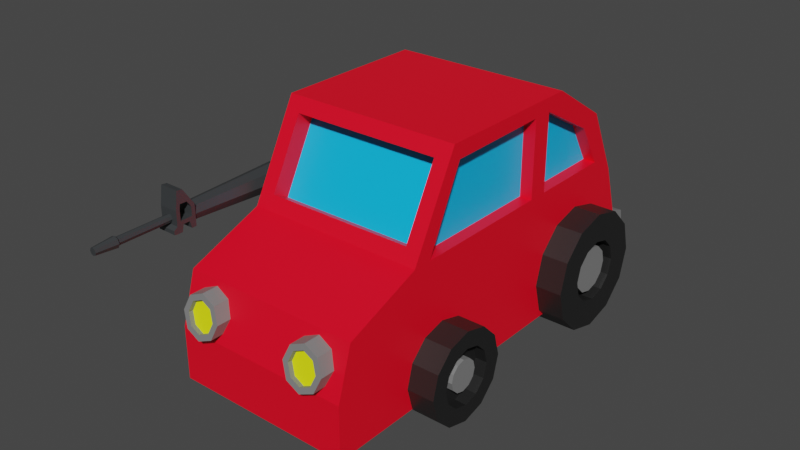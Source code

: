 # Source: car.blend  (saved by Blender 3.3.6; exported with 4.5.12 LTS)
import bpy
from mathutils import Matrix  # noqa: F401  (used for matrix-valued properties, if any)

bpy.ops.wm.read_factory_settings(use_empty=True)
scene = bpy.context.scene
scene.name = 'Scene'

# ---- materials (node trees are filled in below, after node groups)
mat_tire = bpy.data.materials.new('tire')
mat_tire.use_transparent_shadow = False
mat_metal = bpy.data.materials.new('metal')
mat_metal.use_transparent_shadow = False
mat_red_paint = bpy.data.materials.new('red paint')
mat_red_paint.use_transparent_shadow = False
mat_window = bpy.data.materials.new('window')
mat_window.use_transparent_shadow = False
mat_headlight = bpy.data.materials.new('headlight')
mat_headlight.use_transparent_shadow = False
mat_m16_metal_0 = bpy.data.materials.new('m16 metal 0')
mat_m16_metal_0.use_transparent_shadow = False
mat_m16_metal_1 = bpy.data.materials.new('m16 metal 1')
mat_m16_metal_1.use_transparent_shadow = False

# ---- node groups
ng_auto_smooth = bpy.data.node_groups.new('Auto Smooth', 'GeometryNodeTree')
_s = ng_auto_smooth.interface.new_socket(name='Geometry', in_out='OUTPUT', socket_type='NodeSocketGeometry')
_s = ng_auto_smooth.interface.new_socket(name='Geometry', in_out='INPUT', socket_type='NodeSocketGeometry')
_s = ng_auto_smooth.interface.new_socket(name='Angle', in_out='INPUT', socket_type='NodeSocketFloat')
_s.subtype = 'ANGLE'
_s.min_value = 0.0
_s.max_value = 3.142
ng_auto_smooth.is_modifier = True
_N = ng_auto_smooth.nodes; _L = ng_auto_smooth.links
n0 = _N.new('NodeGroupOutput'); n0.name = 'Group Output'; n0.location = (480, -100)
n1 = _N.new('NodeGroupInput'); n1.name = 'Group Input'; n1.location = (-420, -300)
n2 = _N.new('NodeGroupInput'); n2.name = 'Group Input.001'; n2.location = (-60, -100)
n3 = _N.new('GeometryNodeSetShadeSmooth'); n3.name = 'Set Shade Smooth'; n3.location = (120, -100)
n3.domain = 'EDGE'
n4 = _N.new('GeometryNodeSetShadeSmooth'); n4.name = 'Set Shade Smooth.001'; n4.location = (300, -100)
n5 = _N.new('GeometryNodeInputMeshEdgeAngle'); n5.name = 'Edge Angle'; n5.location = (-420, -220)
n6 = _N.new('GeometryNodeInputEdgeSmooth'); n6.name = 'Is Edge Smooth'; n6.location = (-60, -160)
n7 = _N.new('GeometryNodeInputShadeSmooth'); n7.name = 'Is Face Smooth'; n7.location = (-240, -340)
n8 = _N.new('FunctionNodeBooleanMath'); n8.name = 'Boolean Math'; n8.location = (-60, -220)
n9 = _N.new('FunctionNodeCompare'); n9.name = 'Compare'; n9.location = (-240, -180)
n9.operation = 'LESS_EQUAL'
_L.new(n5.outputs[0], n9.inputs[0])
_L.new(n4.outputs[0], n0.inputs[0])
_L.new(n1.outputs[1], n9.inputs[1])
_L.new(n9.outputs[0], n8.inputs[0])
_L.new(n7.outputs[0], n8.inputs[1])
_L.new(n2.outputs[0], n3.inputs[0])
_L.new(n6.outputs[0], n3.inputs[1])
_L.new(n3.outputs[0], n4.inputs[0])
_L.new(n8.outputs[0], n3.inputs[2])
n0.is_active_output = True

# ---- material node trees
mat_tire.use_nodes = True; mat_tire.node_tree.nodes.clear()
_N = mat_tire.node_tree.nodes; _L = mat_tire.node_tree.links
n0 = _N.new('ShaderNodeBsdfPrincipled'); n0.name = 'Principled BSDF'; n0.location = (10, 300)
n0.distribution = 'GGX'
n0.subsurface_method = 'RANDOM_WALK_SKIN'
n0.inputs[0].default_value = (0.01422, 0.01422, 0.01422, 1.0)
n0.inputs[3].default_value = 1.45
n0.inputs[27].default_value = (0.0, 0.0, 0.0, 1.0)
n0.inputs[28].default_value = 1.0
n1 = _N.new('ShaderNodeOutputMaterial'); n1.name = 'Material Output'; n1.location = (300, 300)
_L.new(n0.outputs[0], n1.inputs[0])
n1.is_active_output = True
mat_metal.use_nodes = True; mat_metal.node_tree.nodes.clear()
_N = mat_metal.node_tree.nodes; _L = mat_metal.node_tree.links
n0 = _N.new('ShaderNodeBsdfPrincipled'); n0.name = 'Principled BSDF'; n0.location = (10, 300)
n0.distribution = 'GGX'
n0.subsurface_method = 'RANDOM_WALK_SKIN'
n0.inputs[0].default_value = (0.2103, 0.2103, 0.2103, 1.0)
n0.inputs[3].default_value = 1.45
n0.inputs[27].default_value = (0.0, 0.0, 0.0, 1.0)
n0.inputs[28].default_value = 1.0
n1 = _N.new('ShaderNodeOutputMaterial'); n1.name = 'Material Output'; n1.location = (300, 300)
_L.new(n0.outputs[0], n1.inputs[0])
n1.is_active_output = True
mat_red_paint.use_nodes = True; mat_red_paint.node_tree.nodes.clear()
_N = mat_red_paint.node_tree.nodes; _L = mat_red_paint.node_tree.links
n0 = _N.new('ShaderNodeBsdfPrincipled'); n0.name = 'Principled BSDF'; n0.location = (10, 300)
n0.distribution = 'GGX'
n0.subsurface_method = 'RANDOM_WALK_SKIN'
n0.inputs[0].default_value = (1.0, 0.0, 0.01769, 1.0)
n0.inputs[3].default_value = 1.45
n0.inputs[27].default_value = (0.0, 0.0, 0.0, 1.0)
n0.inputs[28].default_value = 1.0
n1 = _N.new('ShaderNodeOutputMaterial'); n1.name = 'Material Output'; n1.location = (300, 300)
_L.new(n0.outputs[0], n1.inputs[0])
n1.is_active_output = True
mat_window.use_nodes = True; mat_window.node_tree.nodes.clear()
_N = mat_window.node_tree.nodes; _L = mat_window.node_tree.links
n0 = _N.new('ShaderNodeBsdfPrincipled'); n0.name = 'Principled BSDF'; n0.location = (10, 300)
n0.distribution = 'GGX'
n0.subsurface_method = 'RANDOM_WALK_SKIN'
n0.inputs[0].default_value = (0.0, 0.501, 1.0, 1.0)
n0.inputs[3].default_value = 1.45
n0.inputs[27].default_value = (0.0, 0.0, 0.0, 1.0)
n0.inputs[28].default_value = 1.0
n1 = _N.new('ShaderNodeOutputMaterial'); n1.name = 'Material Output'; n1.location = (300, 300)
_L.new(n0.outputs[0], n1.inputs[0])
n1.is_active_output = True
mat_headlight.use_nodes = True; mat_headlight.node_tree.nodes.clear()
_N = mat_headlight.node_tree.nodes; _L = mat_headlight.node_tree.links
n0 = _N.new('ShaderNodeBsdfPrincipled'); n0.name = 'Principled BSDF'; n0.location = (10, 300)
n0.distribution = 'GGX'
n0.subsurface_method = 'RANDOM_WALK_SKIN'
n0.inputs[0].default_value = (0.9293, 1.0, 0.005087, 1.0)
n0.inputs[3].default_value = 1.45
n0.inputs[27].default_value = (0.0, 0.0, 0.0, 1.0)
n0.inputs[28].default_value = 1.0
n1 = _N.new('ShaderNodeOutputMaterial'); n1.name = 'Material Output'; n1.location = (300, 300)
_L.new(n0.outputs[0], n1.inputs[0])
n1.is_active_output = True
mat_m16_metal_0.use_nodes = True; mat_m16_metal_0.node_tree.nodes.clear()
_N = mat_m16_metal_0.node_tree.nodes; _L = mat_m16_metal_0.node_tree.links
n0 = _N.new('ShaderNodeBsdfPrincipled'); n0.name = 'Principled BSDF'; n0.location = (10, 300)
n0.distribution = 'GGX'
n0.subsurface_method = 'RANDOM_WALK_SKIN'
n0.inputs[0].default_value = (0.1242, 0.1242, 0.1242, 1.0)
n0.inputs[3].default_value = 1.45
n0.inputs[27].default_value = (0.0, 0.0, 0.0, 1.0)
n0.inputs[28].default_value = 1.0
n1 = _N.new('ShaderNodeOutputMaterial'); n1.name = 'Material Output'; n1.location = (300, 300)
_L.new(n0.outputs[0], n1.inputs[0])
n1.is_active_output = True
mat_m16_metal_1.use_nodes = True; mat_m16_metal_1.node_tree.nodes.clear()
_N = mat_m16_metal_1.node_tree.nodes; _L = mat_m16_metal_1.node_tree.links
n0 = _N.new('ShaderNodeBsdfPrincipled'); n0.name = 'Principled BSDF'; n0.location = (10, 300)
n0.distribution = 'GGX'
n0.subsurface_method = 'RANDOM_WALK_SKIN'
n0.inputs[0].default_value = (0.03799, 0.04172, 0.04432, 1.0)
n0.inputs[3].default_value = 1.45
n0.inputs[27].default_value = (0.0, 0.0, 0.0, 1.0)
n0.inputs[28].default_value = 1.0
n1 = _N.new('ShaderNodeOutputMaterial'); n1.name = 'Material Output'; n1.location = (300, 300)
_L.new(n0.outputs[0], n1.inputs[0])
n1.is_active_output = True

# ---- world
world_world = bpy.data.worlds.new('World'); scene.world = world_world
world_world.use_nodes = True; world_world.node_tree.nodes.clear()
_N = world_world.node_tree.nodes; _L = world_world.node_tree.links
n0 = _N.new('ShaderNodeOutputWorld'); n0.name = 'World Output'; n0.location = (300, 300)
n1 = _N.new('ShaderNodeBackground'); n1.name = 'Background'; n1.location = (10, 300)
n1.inputs[0].default_value = (0.05088, 0.05088, 0.05088, 1.0)
_L.new(n1.outputs[0], n0.inputs[0])
n0.is_active_output = True
world_world.color = (0.05088, 0.05088, 0.05088)
world_world.use_sun_shadow = False
world_world.sun_shadow_jitter_overblur = 0.0

# ---- meshes
me_car = bpy.data.meshes.new('car')
me_car.from_pydata([(-1.268, 1.765, 1.87), (-1.268, 1.648, 2.309), (-1.268, 1.326, 2.63), (-1.268, 0.8874, 2.748), (-1.268, 0.4485, 2.63), (-1.268, 0.1272, 2.309), (-1.268, 0.009606, 1.87), (-1.268, 0.1272, 1.431), (-1.268, 0.4485, 1.11), (-1.268, 0.8874, 0.9922), (-1.268, 1.326, 1.11), (-1.268, 1.648, 1.431), (-2.247, 1.436, 1.87), (-2.247, 1.363, 2.144), (-2.247, 1.162, 2.345), (-2.247, 0.8874, 2.419), (-2.247, 0.613, 2.345), (-2.247, 0.4121, 2.144), (-2.247, 0.3386, 1.87), (-2.247, 0.4121, 1.596), (-2.247, 0.613, 1.395), (-2.247, 0.8874, 1.321), (-2.247, 1.162, 1.395), (-2.247, 1.363, 1.596), (2.247, 1.436, 1.87), (2.247, 1.363, 2.144), (2.247, 1.162, 2.345), (2.247, 0.8874, 2.419), (2.247, 0.613, 2.345), (2.247, 0.4121, 2.144), (2.247, 0.3386, 1.87), (2.247, 0.4121, 1.596), (2.247, 0.613, 1.395), (2.247, 0.8874, 1.321), (2.247, 1.162, 1.395), (2.247, 1.363, 1.596), (1.268, 1.765, 1.87), (1.268, 1.648, 2.309), (1.268, 1.326, 2.63), (1.268, 0.8874, 2.748), (1.268, 0.4485, 2.63), (1.268, 0.1272, 2.309), (1.268, 0.009606, 1.87), (1.268, 0.1272, 1.431), (1.268, 0.4485, 1.11), (1.268, 0.8874, 0.9922), (1.268, 1.326, 1.11), (1.268, 1.648, 1.431), (-2.247, 1.648, 2.309), (-2.247, 1.765, 1.87), (-2.247, 1.326, 2.63), (-2.247, 0.8874, 2.748), (-2.247, 0.4485, 2.63), (-2.247, 0.1272, 2.309), (-2.247, 0.009606, 1.87), (-2.247, 0.1272, 1.431), (-2.247, 0.4485, 1.11), (-2.247, 0.8874, 0.9922), (-2.247, 1.326, 1.11), (-2.247, 1.648, 1.431), (2.247, 1.648, 2.309), (2.247, 1.765, 1.87), (2.247, 1.326, 2.63), (2.247, 0.8874, 2.748), (2.247, 0.4485, 2.63), (2.247, 0.1272, 2.309), (2.247, 0.009606, 1.87), (2.247, 0.1272, 1.431), (2.247, 0.4485, 1.11), (2.247, 0.8874, 0.9922), (2.247, 1.326, 1.11), (2.247, 1.648, 1.431), (-2.017, 1.154, 2.024), (-2.017, 1.195, 1.87), (-2.017, 1.041, 2.137), (-2.017, 0.8874, 2.178), (-2.017, 0.7335, 2.137), (-2.017, 0.6208, 2.024), (-2.017, 0.5796, 1.87), (-2.017, 0.6208, 1.716), (-2.017, 0.7335, 1.603), (-2.017, 0.8874, 1.562), (-2.017, 1.041, 1.603), (-2.017, 1.154, 1.716), (2.018, 1.154, 2.024), (2.018, 1.195, 1.87), (2.018, 1.041, 2.137), (2.018, 0.8874, 2.178), (2.018, 0.7335, 2.137), (2.018, 0.6208, 2.024), (2.018, 0.5796, 1.87), (2.018, 0.6208, 1.716), (2.018, 0.7335, 1.603), (2.018, 0.8874, 1.562), (2.018, 1.041, 1.603), (2.018, 1.154, 1.716), (-2.017, 1.363, 2.144), (-2.017, 1.436, 1.87), (-2.017, 1.162, 2.345), (-2.017, 0.8874, 2.419), (-2.017, 0.613, 2.345), (-2.017, 0.4121, 2.144), (-2.017, 0.3386, 1.87), (-2.017, 0.4121, 1.596), (-2.017, 0.613, 1.395), (-2.017, 0.8874, 1.321), (-2.017, 1.162, 1.395), (-2.017, 1.363, 1.596), (2.018, 1.363, 2.144), (2.018, 1.436, 1.87), (2.018, 1.162, 2.345), (2.018, 0.8874, 2.419), (2.018, 0.613, 2.345), (2.018, 0.4121, 2.144), (2.018, 0.3386, 1.87), (2.018, 0.4121, 1.596), (2.018, 0.613, 1.395), (2.018, 0.8874, 1.321), (2.018, 1.162, 1.395), (2.018, 1.363, 1.596), (-2.201, 1.154, 2.024), (-2.201, 1.195, 1.87), (-2.201, 1.041, 2.137), (-2.201, 0.8874, 2.178), (-2.201, 0.7335, 2.137), (-2.201, 0.6208, 2.024), (-2.201, 0.5796, 1.87), (-2.201, 0.6208, 1.716), (-2.201, 0.7335, 1.603), (-2.201, 0.8874, 1.562), (-2.201, 1.041, 1.603), (-2.201, 1.154, 1.716), (2.178, 1.154, 2.024), (2.178, 1.195, 1.87), (2.178, 1.041, 2.137), (2.178, 0.8874, 2.178), (2.178, 0.7335, 2.137), (2.178, 0.6208, 2.024), (2.178, 0.5796, 1.87), (2.178, 0.6208, 1.716), (2.178, 0.7335, 1.603), (2.178, 0.8874, 1.562), (2.178, 1.041, 1.603), (2.178, 1.154, 1.716), (1.723, 0.432, 4.347), (1.231, 3.131, -2.998), (1.231, 4.504, -1.769), (1.438, 4.516, 1.777), (1.231, 3.988, -2.581), (1.723, 1.706, -3.529), (1.723, 1.456, 4.344), (1.723, 1.484, 2.211), (1.723, 2.429, 4.055), (1.723, 3.699, -0.9713), (1.723, 4.501, -0.9713), (1.723, 3.004, -2.665), (1.723, 3.004, -0.9713), (1.723, 3.822, -2.184), (1.723, 3.699, -0.5876), (1.438, 3.256, 2.446), (1.723, 4.501, -0.5876), (1.723, 4.474, 1.504), (1.723, 3.004, -0.5876), (1.723, 3.004, 2.211), (1.723, 4.768, -0.5846), (1.723, 2.495, 2.211), (1.723, 0.432, 2.211), (1.723, 1.479, 2.58), (1.723, 2.482, 2.58), (1.723, 0.432, 2.58), (1.723, 0.432, -0.9713), (1.723, 1.527, -0.9713), (1.723, 2.608, -0.9713), (1.723, 0.432, -0.5876), (1.723, 2.595, -0.5876), (1.723, 1.522, -0.5876), (-1.723, 0.432, 4.347), (-1.231, 3.131, -2.998), (-1.231, 4.504, -1.769), (-1.438, 4.516, 1.777), (-1.231, 3.988, -2.581), (-1.723, 1.706, -3.529), (-1.723, 1.456, 4.344), (-1.723, 1.484, 2.211), (-1.723, 2.429, 4.055), (-1.723, 3.699, -0.9713), (-1.723, 4.501, -0.9713), (-1.723, 3.004, -2.665), (-1.723, 3.004, -0.9713), (-1.723, 3.822, -2.184), (-1.723, 3.699, -0.5876), (-1.438, 3.256, 2.446), (-1.723, 4.501, -0.5876), (-1.723, 4.474, 1.504), (-1.723, 3.004, -0.5876), (-1.723, 3.004, 2.211), (-1.723, 4.768, -0.5846), (-1.723, 2.495, 2.211), (-1.723, 0.432, 2.211), (-1.723, 1.479, 2.58), (-1.723, 2.482, 2.58), (-1.723, 0.432, 2.58), (-1.723, 0.432, -0.9713), (-1.723, 1.527, -0.9713), (-1.723, 2.608, -0.9713), (-1.723, 0.432, -0.5876), (-1.723, 2.595, -0.5876), (-1.723, 1.522, -0.5876), (1.484, 3.699, -0.9713), (1.484, 4.501, -0.9713), (1.484, 3.004, -2.665), (1.484, 3.004, -0.9713), (1.484, 3.822, -2.184), (1.484, 3.699, -0.5876), (1.484, 4.501, -0.5876), (1.484, 4.474, 1.504), (1.484, 3.004, -0.5876), (1.484, 3.004, 2.211), (-1.484, 3.699, -0.9713), (-1.484, 4.501, -0.9713), (-1.484, 3.004, -2.665), (-1.484, 3.004, -0.9713), (-1.484, 3.822, -2.184), (-1.484, 3.699, -0.5876), (-1.484, 4.501, -0.5876), (-1.484, 4.474, 1.504), (-1.484, 3.004, -0.5876), (-1.484, 3.004, 2.211), (-0.8344, 1.929, 4.482), (-0.9199, 2.142, 4.439), (-1.12, 2.227, 4.422), (-1.32, 2.142, 4.439), (-1.405, 1.929, 4.482), (-1.32, 1.716, 4.524), (-1.12, 1.631, 4.541), (-0.9199, 1.716, 4.524), (-0.7218, 1.929, 2.471), (-0.8384, 2.21, 2.471), (-1.12, 2.327, 2.471), (-1.401, 2.21, 2.471), (-1.518, 1.929, 2.471), (-1.401, 1.647, 2.471), (-1.12, 1.531, 2.471), (-0.8384, 1.647, 2.471), (-0.8384, 2.219, 4.424), (-0.7218, 1.929, 4.482), (-1.12, 2.339, 4.4), (-1.401, 2.219, 4.424), (-1.518, 1.929, 4.482), (-1.401, 1.639, 4.54), (-1.12, 1.519, 4.563), (-0.8384, 1.639, 4.54), (-0.9199, 2.124, 4.351), (-0.8344, 1.911, 4.393), (-1.12, 2.209, 4.334), (-1.32, 2.124, 4.351), (-1.405, 1.911, 4.393), (-1.32, 1.699, 4.436), (-1.12, 1.613, 4.453), (-0.9199, 1.699, 4.436), (1.405, 1.929, 4.482), (1.32, 2.142, 4.439), (1.12, 2.227, 4.422), (0.9199, 2.142, 4.439), (0.8344, 1.929, 4.482), (0.9199, 1.716, 4.524), (1.12, 1.631, 4.541), (1.32, 1.716, 4.524), (1.518, 1.929, 2.471), (1.401, 2.21, 2.471), (1.12, 2.327, 2.471), (0.8384, 2.21, 2.471), (0.7218, 1.929, 2.471), (0.8384, 1.647, 2.471), (1.12, 1.531, 2.471), (1.401, 1.647, 2.471), (1.401, 2.219, 4.424), (1.518, 1.929, 4.482), (1.12, 2.339, 4.4), (0.8384, 2.219, 4.424), (0.7218, 1.929, 4.482), (0.8384, 1.639, 4.54), (1.12, 1.519, 4.563), (1.401, 1.639, 4.54), (1.32, 2.124, 4.351), (1.405, 1.911, 4.393), (1.12, 2.209, 4.334), (0.9199, 2.124, 4.351), (0.8344, 1.911, 4.393), (0.9199, 1.699, 4.436), (1.12, 1.613, 4.453), (1.32, 1.699, 4.436), (1.723, 0.432, -3.314), (1.723, 0.8795, -3.68), (-1.723, 0.8795, -3.68), (-1.723, 0.432, -3.314), (1.723, 1.564, -3.879), (-1.723, 1.564, -3.879), (-1.723, 0.4349, -3.651), (-1.723, 0.8824, -4.017), (1.723, 0.8824, -4.017), (1.723, 0.4349, -3.651), (1.723, 3.988, -2.581), (1.723, 2.688, -3.213), (1.723, 4.768, -1.354), (-1.723, 3.988, -2.581), (-1.723, 2.688, -3.213), (-1.723, 4.768, -1.354), (-1.231, 3.769, -2.336), (1.231, 3.769, -2.336), (1.231, 2.912, -2.753), (1.231, 4.285, -1.524), (-1.231, 2.912, -2.753), (-1.231, 4.285, -1.524), (1.723, 3.004, 2.58), (1.723, 4.768, 1.644), (-1.723, 3.004, 2.58), (-1.723, 4.768, 1.644), (1.438, 3.088, 2.129), (1.438, 4.348, 1.461), (-1.438, 3.088, 2.129), (-1.438, 4.348, 1.461), (-0.9408, 1.203, -2.595), (-0.9983, 1.342, -2.595), (-1.137, 1.4, -2.595), (-1.276, 1.342, -2.595), (-1.333, 1.203, -2.595), (-1.276, 1.065, -2.595), (-1.137, 1.007, -2.595), (-0.9983, 1.065, -2.595), (-0.9408, 1.203, -4.331), (-0.9983, 1.342, -4.331), (-1.137, 1.4, -4.331), (-1.276, 1.342, -4.331), (-1.333, 1.203, -4.331), (-1.276, 1.065, -4.331), (-1.137, 1.007, -4.331), (-0.9983, 1.065, -4.331), (-0.4544, 1.203, -2.595), (-0.4876, 1.283, -2.595), (-0.5676, 1.317, -2.595), (-0.6475, 1.283, -2.595), (-0.6807, 1.203, -2.595), (-0.6475, 1.123, -2.595), (-0.5676, 1.09, -2.595), (-0.4876, 1.123, -2.595), (-0.4544, 1.203, -4.331), (-0.4876, 1.283, -4.331), (-0.5676, 1.317, -4.331), (-0.6475, 1.283, -4.331), (-0.6807, 1.203, -4.331), (-0.6475, 1.123, -4.331), (-0.5676, 1.09, -4.331), (-0.4876, 1.123, -4.331), (-0.8558, 1.203, -2.595), (-0.9382, 1.402, -2.595), (-1.137, 1.485, -2.595), (-1.336, 1.402, -2.595), (-1.418, 1.203, -2.595), (-1.336, 1.005, -2.595), (-1.137, 0.9222, -2.595), (-0.9382, 1.005, -2.595), (-0.8558, 1.203, -4.331), (-0.9382, 1.402, -4.331), (-1.137, 1.485, -4.331), (-1.336, 1.402, -4.331), (-1.418, 1.203, -4.331), (-1.336, 1.005, -4.331), (-1.137, 0.9222, -4.331), (-0.9382, 1.005, -4.331), (-0.3695, 1.203, -2.595), (-0.4275, 1.343, -2.595), (-0.5676, 1.401, -2.595), (-0.7076, 1.343, -2.595), (-0.7657, 1.203, -2.595), (-0.7076, 1.063, -2.595), (-0.5676, 1.005, -2.595), (-0.4275, 1.063, -2.595), (-0.3695, 1.203, -4.331), (-0.4275, 1.343, -4.331), (-0.5676, 1.401, -4.331), (-0.7076, 1.343, -4.331), (-0.7657, 1.203, -4.331), (-0.7076, 1.063, -4.331), (-0.5676, 1.005, -4.331), (-0.4275, 1.063, -4.331), (2.247, 1.758, -2.072), (2.247, 1.677, -1.771), (2.247, 1.677, -2.373), (1.268, 2.323, -2.072), (1.268, 2.167, -1.488), (1.268, 2.167, -2.655), (1.268, 1.739, -3.082), (1.268, 1.156, -3.239), (2.247, 1.457, -2.593), (2.247, 1.156, -2.674), (2.247, 0.855, -2.593), (2.247, 0.6347, -2.373), (1.268, 0.5725, -3.082), (1.268, 0.1454, -2.655), (1.268, -0.01097, -2.072), (1.268, 0.1454, -1.488), (2.247, 0.5541, -2.072), (2.247, 0.6347, -1.771), (2.247, 0.855, -1.551), (2.247, 1.156, -1.47), (1.268, 0.5725, -1.061), (1.268, 1.156, -0.9049), (1.268, 1.739, -1.061), (2.247, 1.457, -1.551), (-1.268, 2.323, -2.072), (-1.268, 2.167, -1.488), (-1.268, 2.167, -2.655), (-2.247, 1.758, -2.072), (-2.247, 1.677, -1.771), (-2.247, 1.677, -2.373), (-2.247, 1.457, -2.593), (-2.247, 1.156, -2.674), (-1.268, 1.739, -3.082), (-1.268, 1.156, -3.239), (-1.268, 0.5725, -3.082), (-1.268, 0.1454, -2.655), (-2.247, 0.855, -2.593), (-2.247, 0.6347, -2.373), (-2.247, 0.5541, -2.072), (-2.247, 0.6347, -1.771), (-1.268, -0.01097, -2.072), (-1.268, 0.1454, -1.488), (-1.268, 0.5725, -1.061), (-1.268, 1.156, -0.9049), (-2.247, 0.855, -1.551), (-2.247, 1.156, -1.47), (-2.247, 1.457, -1.551), (-1.268, 1.739, -1.061), (2.247, 2.167, -1.488), (2.247, 2.323, -2.072), (2.247, 2.167, -2.655), (2.247, 1.739, -3.082), (2.247, 1.156, -3.239), (2.247, 0.5725, -3.082), (2.247, 0.1454, -2.655), (2.247, -0.01097, -2.072), (2.247, 0.1454, -1.488), (2.247, 0.5725, -1.061), (2.247, 1.156, -0.9049), (2.247, 1.739, -1.061), (-2.247, 2.167, -1.488), (-2.247, 2.323, -2.072), (-2.247, 2.167, -2.655), (-2.247, 1.739, -3.082), (-2.247, 1.156, -3.239), (-2.247, 0.5725, -3.082), (-2.247, 0.1454, -2.655), (-2.247, -0.01097, -2.072), (-2.247, 0.1454, -1.488), (-2.247, 0.5725, -1.061), (-2.247, 1.156, -0.9049), (-2.247, 1.739, -1.061), (1.984, 1.552, -1.843), (1.984, 1.613, -2.072), (1.984, 1.552, -2.3), (1.984, 1.384, -2.468), (1.984, 1.156, -2.529), (1.984, 0.9275, -2.468), (1.984, 0.7602, -2.3), (1.984, 0.699, -2.072), (1.984, 0.7602, -1.843), (1.984, 0.9275, -1.676), (1.984, 1.156, -1.615), (1.984, 1.384, -1.676), (-1.984, 1.552, -1.843), (-1.984, 1.613, -2.072), (-1.984, 1.552, -2.3), (-1.984, 1.384, -2.468), (-1.984, 1.156, -2.529), (-1.984, 0.9275, -2.468), (-1.984, 0.7602, -2.3), (-1.984, 0.699, -2.072), (-1.984, 0.7602, -1.843), (-1.984, 0.9275, -1.676), (-1.984, 1.156, -1.615), (-1.984, 1.384, -1.676), (1.984, 1.677, -1.771), (1.984, 1.758, -2.072), (1.984, 1.677, -2.373), (1.984, 1.457, -2.593), (1.984, 1.156, -2.674), (1.984, 0.855, -2.593), (1.984, 0.6347, -2.373), (1.984, 0.5541, -2.072), (1.984, 0.6347, -1.771), (1.984, 0.855, -1.551), (1.984, 1.156, -1.47), (1.984, 1.457, -1.551), (-1.984, 1.677, -1.771), (-1.984, 1.758, -2.072), (-1.984, 1.677, -2.373), (-1.984, 1.457, -2.593), (-1.984, 1.156, -2.674), (-1.984, 0.855, -2.593), (-1.984, 0.6347, -2.373), (-1.984, 0.5541, -2.072), (-1.984, 0.6347, -1.771), (-1.984, 0.855, -1.551), (-1.984, 1.156, -1.47), (-1.984, 1.457, -1.551), (2.157, 1.552, -1.843), (2.157, 1.613, -2.072), (2.157, 1.552, -2.3), (2.157, 1.384, -2.468), (2.157, 1.156, -2.529), (2.157, 0.9275, -2.468), (2.157, 0.7602, -2.3), (2.157, 0.699, -2.072), (2.157, 0.7602, -1.843), (2.157, 0.9275, -1.676), (2.157, 1.156, -1.615), (2.157, 1.384, -1.676), (-2.157, 1.552, -1.843), (-2.157, 1.613, -2.072), (-2.157, 1.552, -2.3), (-2.157, 1.384, -2.468), (-2.157, 1.156, -2.529), (-2.157, 0.9275, -2.468), (-2.157, 0.7602, -2.3), (-2.157, 0.699, -2.072), (-2.157, 0.7602, -1.843), (-2.157, 0.9275, -1.676), (-2.157, 1.156, -1.615), (-2.157, 1.384, -1.676)], [], [(1, 2, 3, 4, 5, 6, 7, 8, 9, 10, 11, 0), (12, 97, 96, 13), (5, 53, 54, 6), (6, 54, 55, 7), (7, 55, 56, 8), (0, 49, 48, 1), (8, 56, 57, 9), (1, 48, 50, 2), (9, 57, 58, 10), (2, 50, 51, 3), (10, 58, 59, 11), (3, 51, 52, 4), (11, 59, 49, 0), (4, 52, 53, 5), (35, 119, 118, 34), (37, 36, 47, 46, 45, 44, 43, 42, 41, 40, 39, 38), (65, 41, 42, 66), (66, 42, 43, 67), (67, 43, 44, 68), (61, 36, 37, 60), (68, 44, 45, 69), (60, 37, 38, 62), (69, 45, 46, 70), (62, 38, 39, 63), (70, 46, 47, 71), (63, 39, 40, 64), (71, 47, 36, 61), (64, 40, 41, 65), (13, 48, 49, 12), (14, 50, 48, 13), (15, 51, 50, 14), (16, 52, 51, 15), (17, 53, 52, 16), (18, 54, 53, 17), (19, 55, 54, 18), (20, 56, 55, 19), (21, 57, 56, 20), (22, 58, 57, 21), (23, 59, 58, 22), (12, 49, 59, 23), (24, 61, 60, 25), (25, 60, 62, 26), (26, 62, 63, 27), (27, 63, 64, 28), (28, 64, 65, 29), (29, 65, 66, 30), (30, 66, 67, 31), (31, 67, 68, 32), (32, 68, 69, 33), (33, 69, 70, 34), (34, 70, 71, 35), (35, 71, 61, 24), (75, 123, 124, 76), (82, 130, 131, 83), (28, 112, 111, 27), (20, 104, 105, 21), (24, 109, 119, 35), (13, 96, 98, 14), (29, 113, 112, 28), (21, 105, 106, 22), (14, 98, 99, 15), (30, 114, 113, 29), (22, 106, 107, 23), (15, 99, 100, 16), (31, 115, 114, 30), (23, 107, 97, 12), (16, 100, 101, 17), (32, 116, 115, 31), (25, 108, 109, 24), (17, 101, 102, 18), (33, 117, 116, 32), (26, 110, 108, 25), (18, 102, 103, 19), (34, 118, 117, 33), (27, 111, 110, 26), (19, 103, 104, 20), (72, 96, 97, 73), (74, 98, 96, 72), (75, 99, 98, 74), (76, 100, 99, 75), (77, 101, 100, 76), (78, 102, 101, 77), (79, 103, 102, 78), (80, 104, 103, 79), (81, 105, 104, 80), (82, 106, 105, 81), (83, 107, 106, 82), (73, 97, 107, 83), (85, 109, 108, 84), (84, 108, 110, 86), (86, 110, 111, 87), (87, 111, 112, 88), (88, 112, 113, 89), (89, 113, 114, 90), (90, 114, 115, 91), (91, 115, 116, 92), (92, 116, 117, 93), (93, 117, 118, 94), (94, 118, 119, 95), (95, 119, 109, 85), (120, 121, 131, 130, 129, 128, 127, 126, 125, 124, 123, 122), (132, 134, 135, 136, 137, 138, 139, 140, 141, 142, 143, 133), (91, 139, 138, 90), (83, 131, 121, 73), (76, 124, 125, 77), (92, 140, 139, 91), (84, 132, 133, 85), (77, 125, 126, 78), (93, 141, 140, 92), (86, 134, 132, 84), (78, 126, 127, 79), (94, 142, 141, 93), (87, 135, 134, 86), (79, 127, 128, 80), (95, 143, 142, 94), (73, 121, 120, 72), (88, 136, 135, 87), (80, 128, 129, 81), (85, 133, 143, 95), (72, 120, 122, 74), (89, 137, 136, 88), (81, 129, 130, 82), (74, 122, 123, 75), (90, 138, 137, 89), (292, 170, 202, 295), (304, 164, 160, 154), (149, 303, 172, 171), (160, 158, 153, 154), (315, 161, 160, 164), (303, 302, 157, 155), (154, 157, 302, 304), (314, 168, 165, 163), (161, 315, 314, 163), (151, 167, 169, 166), (165, 174, 162, 163), (165, 168, 167, 151), (168, 314, 152), (168, 152, 150, 167), (167, 150, 144, 169), (156, 153, 158, 162), (171, 175, 173, 170), (172, 303, 155, 156), (172, 174, 175, 171), (175, 151, 166, 173), (174, 172, 156, 162), (174, 165, 151, 175), (157, 154, 209, 212), (162, 158, 213, 216), (307, 186, 192, 196), (181, 203, 204, 306), (192, 186, 185, 190), (317, 196, 192, 193), (306, 187, 189, 305), (186, 307, 305, 189), (193, 195, 316, 317), (183, 198, 201, 199), (197, 195, 194, 206), (197, 183, 199, 200), (200, 184, 316), (200, 199, 182, 184), (199, 201, 176, 182), (188, 194, 190, 185), (203, 202, 205, 207), (204, 188, 187, 306), (204, 203, 207, 206), (207, 205, 198, 183), (206, 207, 183, 197), (194, 195, 227, 226), (185, 186, 219, 218), (164, 304, 307, 196), (170, 173, 205, 202), (303, 149, 181, 306), (294, 295, 202, 203, 181), (144, 150, 182, 176), (292, 293, 149, 171, 170), (315, 164, 196, 317), (169, 144, 176, 201), (180, 178, 313, 308), (166, 169, 201, 198), (179, 191, 320, 321), (173, 166, 198, 205), (150, 152, 184, 182), (152, 314, 316, 184), (145, 177, 312, 310), (213, 214, 215, 217, 216), (209, 208, 211, 210, 212), (223, 226, 227, 225, 224), (219, 222, 220, 221, 218), (187, 188, 221, 220), (161, 163, 217, 215), (192, 190, 223, 224), (155, 157, 212, 210), (188, 185, 218, 221), (154, 153, 208, 209), (163, 162, 216, 217), (193, 192, 224, 225), (156, 155, 210, 211), (190, 194, 226, 223), (158, 160, 214, 213), (186, 189, 222, 219), (153, 156, 211, 208), (195, 193, 225, 227), (160, 161, 215, 214), (189, 187, 220, 222), (235, 259, 258, 234), (237, 236, 243, 242, 241, 240, 239, 238), (247, 239, 240, 248), (244, 237, 238, 246), (250, 242, 243, 251), (248, 240, 241, 249), (246, 238, 239, 247), (245, 236, 237, 244), (251, 243, 236, 245), (249, 241, 242, 250), (228, 245, 244, 229), (229, 244, 246, 230), (230, 246, 247, 231), (231, 247, 248, 232), (232, 248, 249, 233), (233, 249, 250, 234), (234, 250, 251, 235), (235, 251, 245, 228), (252, 254, 255, 256, 257, 258, 259, 253), (233, 257, 256, 232), (231, 255, 254, 230), (229, 252, 253, 228), (228, 253, 259, 235), (234, 258, 257, 233), (232, 256, 255, 231), (230, 254, 252, 229), (261, 284, 285, 260), (269, 268, 275, 274, 273, 272, 271, 270), (279, 271, 272, 280), (276, 269, 270, 278), (282, 274, 275, 283), (280, 272, 273, 281), (278, 270, 271, 279), (277, 268, 269, 276), (283, 275, 268, 277), (281, 273, 274, 282), (260, 277, 276, 261), (261, 276, 278, 262), (262, 278, 279, 263), (263, 279, 280, 264), (264, 280, 281, 265), (265, 281, 282, 266), (266, 282, 283, 267), (267, 283, 277, 260), (284, 286, 287, 288, 289, 290, 291, 285), (260, 285, 291, 267), (266, 290, 289, 265), (264, 288, 287, 263), (262, 286, 284, 261), (267, 291, 290, 266), (265, 289, 288, 264), (263, 287, 286, 262), (292, 295, 298, 301), (181, 149, 296, 297), (299, 300, 301, 298), (296, 300, 299, 297), (149, 293, 300, 296), (293, 292, 301, 300), (295, 294, 299, 298), (294, 181, 297, 299), (145, 148, 302, 303), (148, 146, 304, 302), (180, 177, 306, 305), (178, 180, 305, 307), (146, 178, 307, 304), (177, 145, 303, 306), (309, 310, 312, 308), (311, 309, 308, 313), (146, 148, 309, 311), (178, 146, 311, 313), (177, 180, 308, 312), (148, 145, 310, 309), (147, 159, 314, 315), (191, 179, 317, 316), (179, 147, 315, 317), (159, 191, 316, 314), (318, 319, 321, 320), (147, 179, 321, 319), (159, 147, 319, 318), (191, 159, 318, 320), (323, 324, 332, 331), (328, 329, 337, 336), (326, 327, 335, 334), (324, 325, 333, 332), (322, 323, 331, 330), (329, 322, 330, 337), (327, 328, 336, 335), (325, 326, 334, 333), (339, 340, 348, 347), (344, 345, 353, 352), (342, 343, 351, 350), (340, 341, 349, 348), (338, 339, 347, 346), (345, 338, 346, 353), (343, 344, 352, 351), (341, 342, 350, 349), (355, 363, 364, 356), (360, 368, 369, 361), (358, 366, 367, 359), (356, 364, 365, 357), (354, 362, 363, 355), (361, 369, 362, 354), (359, 367, 368, 360), (357, 365, 366, 358), (371, 379, 380, 372), (376, 384, 385, 377), (374, 382, 383, 375), (372, 380, 381, 373), (370, 378, 379, 371), (377, 385, 378, 370), (375, 383, 384, 376), (373, 381, 382, 374), (323, 322, 354, 355), (324, 323, 355, 356), (325, 324, 356, 357), (326, 325, 357, 358), (327, 326, 358, 359), (328, 327, 359, 360), (329, 328, 360, 361), (322, 329, 361, 354), (330, 331, 363, 362), (331, 332, 364, 363), (332, 333, 365, 364), (333, 334, 366, 365), (334, 335, 367, 366), (335, 336, 368, 367), (336, 337, 369, 368), (337, 330, 362, 369), (339, 338, 370, 371), (340, 339, 371, 372), (341, 340, 372, 373), (342, 341, 373, 374), (343, 342, 374, 375), (344, 343, 375, 376), (345, 344, 376, 377), (338, 345, 377, 370), (346, 347, 379, 378), (347, 348, 380, 379), (348, 349, 381, 380), (349, 350, 382, 381), (350, 351, 383, 382), (351, 352, 384, 383), (352, 353, 385, 384), (353, 346, 378, 385), (435, 389, 390, 434), (388, 484, 485, 394), (436, 391, 389, 435), (390, 389, 391, 392, 393, 398, 399, 400, 401, 406, 407, 408), (437, 392, 391, 436), (438, 393, 392, 437), (439, 398, 393, 438), (440, 399, 398, 439), (441, 400, 399, 440), (442, 401, 400, 441), (443, 406, 401, 442), (444, 407, 406, 443), (445, 408, 407, 444), (434, 390, 408, 445), (410, 447, 446, 411), (411, 433, 429, 428, 427, 426, 421, 420, 419, 418, 412, 410), (412, 448, 447, 410), (409, 493, 482, 387), (418, 449, 448, 412), (419, 450, 449, 418), (420, 451, 450, 419), (421, 452, 451, 420), (426, 453, 452, 421), (427, 454, 453, 426), (428, 455, 454, 427), (429, 456, 455, 428), (433, 457, 456, 429), (411, 446, 457, 433), (386, 435, 434, 387), (388, 436, 435, 386), (395, 438, 437, 394), (394, 437, 436, 388), (396, 439, 438, 395), (397, 440, 439, 396), (403, 442, 441, 402), (402, 441, 440, 397), (404, 443, 442, 403), (405, 444, 443, 404), (387, 434, 445, 409), (409, 445, 444, 405), (414, 446, 447, 413), (413, 447, 448, 415), (415, 448, 449, 416), (416, 449, 450, 417), (422, 451, 452, 423), (417, 450, 451, 422), (423, 452, 453, 424), (424, 453, 454, 425), (430, 455, 456, 431), (425, 454, 455, 430), (431, 456, 457, 432), (432, 457, 446, 414), (464, 512, 513, 465), (473, 521, 520, 472), (424, 501, 500, 423), (405, 492, 493, 409), (395, 486, 487, 396), (425, 502, 501, 424), (413, 495, 494, 414), (396, 487, 488, 397), (431, 504, 503, 430), (415, 496, 495, 413), (402, 489, 490, 403), (430, 503, 502, 425), (416, 497, 496, 415), (397, 488, 489, 402), (432, 505, 504, 431), (387, 482, 483, 386), (417, 498, 497, 416), (403, 490, 491, 404), (414, 494, 505, 432), (386, 483, 484, 388), (423, 500, 499, 422), (404, 491, 492, 405), (394, 485, 486, 395), (422, 499, 498, 417), (459, 483, 482, 458), (460, 484, 483, 459), (462, 486, 485, 461), (461, 485, 484, 460), (463, 487, 486, 462), (464, 488, 487, 463), (466, 490, 489, 465), (465, 489, 488, 464), (467, 491, 490, 466), (468, 492, 491, 467), (458, 482, 493, 469), (469, 493, 492, 468), (470, 494, 495, 471), (471, 495, 496, 472), (472, 496, 497, 473), (473, 497, 498, 474), (475, 499, 500, 476), (474, 498, 499, 475), (476, 500, 501, 477), (477, 501, 502, 478), (479, 503, 504, 480), (478, 502, 503, 479), (480, 504, 505, 481), (481, 505, 494, 470), (506, 517, 516, 515, 514, 513, 512, 511, 510, 509, 508, 507), (518, 519, 520, 521, 522, 523, 524, 525, 526, 527, 528, 529), (481, 529, 528, 480), (458, 506, 507, 459), (474, 522, 521, 473), (466, 514, 515, 467), (470, 518, 529, 481), (459, 507, 508, 460), (476, 524, 523, 475), (467, 515, 516, 468), (461, 509, 510, 462), (475, 523, 522, 474), (469, 517, 506, 458), (460, 508, 509, 461), (477, 525, 524, 476), (468, 516, 517, 469), (462, 510, 511, 463), (478, 526, 525, 477), (471, 519, 518, 470), (463, 511, 512, 464), (480, 528, 527, 479), (472, 520, 519, 471), (465, 513, 514, 466), (479, 527, 526, 478), (195, 197, 200, 316), (188, 204, 206, 194)])
me_car.polygons.foreach_set('material_index', [0, 0, 0, 0, 0, 0, 0, 0, 0, 0, 0, 0, 0, 0, 0, 0, 0, 0, 0, 0, 0, 0, 0, 0, 0, 0, 0, 0, 0, 0, 0, 0, 0, 0, 0, 0, 0, 0, 0, 0, 0, 0, 0, 0, 0, 0, 0, 0, 0, 0, 0, 0, 1, 1, 0, 0, 0, 0, 0, 0, 0, 0, 0, 0, 0, 0, 0, 0, 0, 0, 0, 0, 0, 0, 0, 0, 0, 0, 0, 0, 0, 0, 0, 0, 0, 0, 0, 0, 0, 0, 0, 0, 0, 0, 0, 0, 0, 0, 0, 0, 1, 1, 1, 1, 1, 1, 1, 1, 1, 1, 1, 1, 1, 1, 1, 1, 1, 1, 1, 1, 1, 1, 1, 1, 2, 2, 2, 2, 2, 2, 2, 2, 2, 2, 2, 2, 2, 2, 2, 2, 2, 2, 2, 2, 2, 2, 2, 2, 2, 2, 2, 2, 2, 2, 2, 2, 2, 2, 2, 2, 2, 2, 2, 2, 2, 2, 2, 2, 2, 2, 2, 2, 2, 2, 2, 2, 2, 2, 2, 2, 2, 2, 2, 2, 3, 3, 3, 3, 2, 2, 2, 2, 2, 2, 2, 2, 2, 2, 2, 2, 2, 2, 2, 2, 1, 1, 1, 1, 1, 1, 1, 1, 1, 1, 1, 1, 1, 1, 1, 1, 1, 1, 4, 1, 1, 1, 1, 1, 1, 1, 1, 1, 1, 1, 1, 1, 1, 1, 1, 1, 1, 1, 1, 1, 1, 1, 1, 1, 4, 1, 1, 1, 1, 1, 1, 1, 1, 1, 1, 1, 1, 1, 1, 1, 2, 2, 2, 2, 2, 2, 3, 3, 2, 2, 2, 2, 2, 2, 2, 2, 3, 2, 2, 2, 1, 1, 1, 1, 1, 1, 1, 1, 1, 1, 1, 1, 1, 1, 1, 1, 1, 1, 1, 1, 1, 1, 1, 1, 1, 1, 1, 1, 1, 1, 1, 1, 1, 1, 1, 1, 1, 1, 1, 1, 1, 1, 1, 1, 1, 1, 1, 1, 1, 1, 1, 1, 1, 1, 1, 1, 1, 1, 1, 1, 1, 1, 1, 1, 0, 0, 0, 0, 0, 0, 0, 0, 0, 0, 0, 0, 0, 0, 0, 0, 0, 0, 0, 0, 0, 0, 0, 0, 0, 0, 0, 0, 0, 0, 0, 0, 0, 0, 0, 0, 0, 0, 0, 0, 0, 0, 0, 0, 0, 0, 0, 0, 0, 0, 0, 0, 1, 1, 0, 0, 0, 0, 0, 0, 0, 0, 0, 0, 0, 0, 0, 0, 0, 0, 0, 0, 0, 0, 0, 0, 0, 0, 0, 0, 0, 0, 0, 0, 0, 0, 0, 0, 0, 0, 0, 0, 0, 0, 0, 0, 0, 0, 0, 0, 1, 1, 1, 1, 1, 1, 1, 1, 1, 1, 1, 1, 1, 1, 1, 1, 1, 1, 1, 1, 1, 1, 1, 1, 2, 2])
_uv = me_car.uv_layers.new(name='UVMap')
_uv.uv.foreach_set('vector', [0.0, 0.0, 0.0, 0.0, 0.0, 0.0, 0.0, 0.0, 0.0, 0.0, 0.0, 0.0, 0.0, 0.0, 0.0, 0.0, 0.0, 0.0, 0.0, 0.0, 0.0, 0.0, 0.0, 0.0, 0.0, 0.0, 0.0, 0.0, 0.0, 0.0, 0.0, 0.0, 0.0, 0.0, 0.0, 0.0, 0.0, 0.0, 0.0, 0.0, 0.0, 0.0, 0.0, 0.0, 0.0, 0.0, 0.0, 0.0, 0.0, 0.0, 0.0, 0.0, 0.0, 0.0, 0.0, 0.0, 0.0, 0.0, 0.0, 0.0, 0.0, 0.0, 0.0, 0.0, 0.0, 0.0, 0.0, 0.0, 0.0, 0.0, 0.0, 0.0, 0.0, 0.0, 0.0, 0.0, 0.0, 0.0, 0.0, 0.0, 0.0, 0.0, 0.0, 0.0, 0.0, 0.0, 0.0, 0.0, 0.0, 0.0, 0.0, 0.0, 0.0, 0.0, 0.0, 0.0, 0.0, 0.0, 0.0, 0.0, 0.0, 0.0, 0.0, 0.0, 0.0, 0.0, 0.0, 0.0, 0.0, 0.0, 0.0, 0.0, 0.0, 0.0, 0.0, 0.0, 0.0, 0.0, 0.0, 0.0, 0.0, 0.0, 0.0, 0.0, 0.0, 0.0, 0.0, 0.0, 0.0, 0.0, 0.0, 0.0, 0.0, 0.0, 0.0, 0.0, 0.0, 0.0, 0.0, 0.0, 0.0, 0.0, 0.0, 0.0, 0.0, 0.0, 0.0, 0.0, 0.0, 0.0, 0.0, 0.0, 0.0, 0.0, 0.0, 0.0, 0.0, 0.0, 0.0, 0.0, 0.0, 0.0, 0.0, 0.0, 0.0, 0.0, 0.0, 0.0, 0.0, 0.0, 0.0, 0.0, 0.0, 0.0, 0.0, 0.0, 0.0, 0.0, 0.0, 0.0, 0.0, 0.0, 0.0, 0.0, 0.0, 0.0, 0.0, 0.0, 0.0, 0.0, 0.0, 0.0, 0.0, 0.0, 0.0, 0.0, 0.0, 0.0, 0.0, 0.0, 0.0, 0.0, 0.0, 0.0, 0.0, 0.0, 0.0, 0.0, 0.0, 0.0, 0.0, 0.0, 0.0, 0.0, 0.0, 0.0, 0.0, 0.0, 0.0, 0.0, 0.0, 0.0, 0.0, 0.0, 0.0, 0.0, 0.0, 0.0, 0.0, 0.0, 0.0, 0.0, 0.0, 0.0, 0.0, 0.0, 0.0, 0.0, 0.0, 0.0, 0.0, 0.0, 0.0, 0.0, 0.0, 0.0, 0.0, 0.0, 0.0, 0.0, 0.0, 0.0, 0.0, 0.0, 0.0, 0.0, 0.0, 0.0, 0.0, 0.0, 0.0, 0.0, 0.0, 0.0, 0.0, 0.0, 0.0, 0.0, 0.0, 0.0, 0.0, 0.0, 0.0, 0.0, 0.0, 0.0, 0.0, 0.0, 0.0, 0.0, 0.0, 0.0, 0.0, 0.0, 0.0, 0.0, 0.0, 0.0, 0.0, 0.0, 0.0, 0.0, 0.0, 0.0, 0.0, 0.0, 0.0, 0.0, 0.0, 0.0, 0.0, 0.0, 0.0, 0.0, 0.0, 0.0, 0.0, 0.0, 0.0, 0.0, 0.0, 0.0, 0.0, 0.0, 0.0, 0.0, 0.0, 0.0, 0.0, 0.0, 0.0, 0.0, 0.0, 0.0, 0.0, 0.0, 0.0, 0.0, 0.0, 0.0, 0.0, 0.0, 0.0, 0.0, 0.0, 0.0, 0.0, 0.0, 0.0, 0.0, 0.0, 0.0, 0.0, 0.0, 0.0, 0.0, 0.0, 0.0, 0.0, 0.0, 0.0, 0.0, 0.0, 0.0, 0.0, 0.0, 0.0, 0.0, 0.0, 0.0, 0.0, 0.0, 0.0, 0.0, 0.0, 0.0, 0.0, 0.0, 0.0, 0.0, 0.0, 0.0, 0.0, 0.0, 0.0, 0.0, 0.0, 0.0, 0.0, 0.0, 0.0, 0.0, 0.0, 0.0, 0.0, 0.0, 0.0, 0.0, 0.0, 0.0, 0.0, 0.0, 0.0, 0.0, 0.0, 0.0, 0.0, 0.0, 0.0, 0.0, 0.0, 0.0, 0.0, 0.0, 0.0, 0.0, 0.0, 0.0, 0.0, 0.0, 0.0, 0.0, 0.0, 0.0, 0.0, 0.0, 0.0, 0.0, 0.0, 0.0, 0.0, 0.0, 0.0, 0.0, 0.0, 0.0, 0.0, 0.0, 0.0, 0.0, 0.0, 0.0, 0.0, 0.0, 0.0, 0.0, 0.0, 0.0, 0.0, 0.0, 0.0, 0.0, 0.0, 0.0, 0.0, 0.0, 0.0, 0.0, 0.0, 0.0, 0.0, 0.0, 0.0, 0.0, 0.0, 0.0, 0.0, 0.0, 0.0, 0.0, 0.0, 0.0, 0.0, 0.0, 0.0, 0.0, 0.0, 0.0, 0.0, 0.0, 0.0, 0.0, 0.0, 0.0, 0.0, 0.0, 0.0, 0.0, 0.0, 0.0, 0.0, 0.0, 0.0, 0.0, 0.0, 0.0, 0.0, 0.0, 0.0, 0.0, 0.0, 0.0, 0.0, 0.0, 0.0, 0.0, 0.0, 0.0, 0.0, 0.0, 0.0, 0.0, 0.0, 0.0, 0.0, 0.0, 0.0, 0.0, 0.0, 0.0, 0.0, 0.0, 0.0, 0.0, 0.0, 0.0, 0.0, 0.0, 0.0, 0.0, 0.0, 0.0, 0.0, 0.0, 0.0, 0.0, 0.0, 0.0, 0.0, 0.0, 0.0, 0.0, 0.0, 0.0, 0.0, 0.0, 0.0, 0.0, 0.0, 0.0, 0.0, 0.0, 0.0, 0.0, 0.0, 0.0, 0.0, 0.0, 0.0, 0.0, 0.0, 0.0, 0.0, 0.0, 0.0, 0.0, 0.0, 0.0, 0.0, 0.0, 0.0, 0.0, 0.0, 0.0, 0.0, 0.0, 0.0, 0.0, 0.0, 0.0, 0.0, 0.0, 0.0, 0.0, 0.0, 0.0, 0.0, 0.0, 0.0, 0.0, 0.0, 0.0, 0.0, 0.0, 0.0, 0.0, 0.0, 0.0, 0.0, 0.0, 0.0, 0.0, 0.0, 0.0, 0.0, 0.0, 0.0, 0.0, 0.0, 0.0, 0.0, 0.0, 0.0, 0.0, 0.0, 0.0, 0.0, 0.0, 0.0, 0.0, 0.0, 0.0, 0.0, 0.0, 0.0, 0.0, 0.0, 0.0, 0.0, 0.0, 0.0, 0.0, 0.0, 0.0, 0.0, 0.0, 0.0, 0.0, 0.0, 0.0, 0.0, 0.0, 0.0, 0.0, 0.0, 0.0, 0.0, 0.0, 0.0, 0.0, 0.0, 0.0, 0.0, 0.0, 0.0, 0.0, 0.0, 0.0, 0.0, 0.0, 0.0, 0.0, 0.0, 0.0, 0.0, 0.0, 0.0, 0.0, 0.0, 0.0, 0.0, 0.0, 0.0, 0.0, 0.0, 0.0, 0.0, 0.0, 0.0, 0.0, 0.0, 0.0, 0.0, 0.0, 0.0, 0.0, 0.0, 0.0, 0.0, 0.0, 0.0, 0.0, 0.0, 0.0, 0.0, 0.0, 0.0, 0.0, 0.0, 0.0, 0.0, 0.0, 0.0, 0.0, 0.0, 0.0, 0.0, 0.0, 0.0, 0.0, 0.0, 0.0, 0.0, 0.0, 0.0, 0.0, 0.0, 0.0, 0.0, 0.0, 0.0, 0.0, 0.0, 0.0, 0.0, 0.0, 0.0, 0.0, 0.0, 0.0, 0.0, 0.0, 0.0, 0.0, 0.0, 0.0, 0.0, 0.0, 0.0, 0.0, 0.0, 0.0, 0.0, 0.0, 0.0, 0.0, 0.0, 0.0, 0.0, 0.0, 0.0, 0.0, 0.0, 0.0, 0.0, 0.0, 0.0, 0.0, 0.0, 0.0, 0.0, 0.0, 0.0, 0.0, 0.0, 0.0, 0.0, 0.0, 0.0, 0.0, 0.0, 0.0, 0.0, 0.0, 0.0, 0.0, 0.0, 0.0, 0.0, 0.0, 0.0, 0.0, 0.0, 0.0, 0.0, 0.0, 0.0, 0.0, 0.0, 0.0, 0.0, 0.0, 0.0, 0.0, 0.0, 0.0, 0.0, 0.0, 0.0, 0.0, 0.0, 0.0, 0.0, 0.0, 0.0, 0.0, 0.0, 0.0, 0.0, 0.0, 0.0, 0.0, 0.0, 0.0, 0.0, 0.0, 0.0, 0.0, 0.0, 0.0, 0.0, 0.0, 0.0, 0.0, 0.0, 0.0, 0.0, 0.0, 0.0, 0.0, 0.0, 0.0, 0.0, 0.0, 0.0, 0.0, 0.0, 0.0, 0.0, 0.0, 0.0, 0.0, 0.0, 0.0, 0.0, 0.0, 0.0, 0.0, 0.0, 0.0, 0.0, 0.0, 0.0, 0.0, 0.0, 0.0, 0.0, 0.0, 0.0, 0.0, 0.0, 0.0, 0.0, 0.0, 0.0, 0.0, 0.0, 0.0, 0.0, 0.0, 0.0, 0.0, 0.0, 0.0, 0.0, 0.0, 0.0, 0.0, 0.0, 0.0, 0.0, 0.0, 0.0, 0.0, 0.0, 0.0, 0.0, 0.0, 0.0, 0.0, 0.0, 0.0, 0.0, 0.0, 0.0, 0.0, 0.0, 0.0, 0.0, 0.0, 0.0, 0.0, 0.0, 0.0, 0.0, 0.0, 0.0, 0.0, 0.0, 0.0, 0.0, 0.0, 0.0, 0.0, 0.0, 0.0, 0.0, 0.0, 0.0, 0.0, 0.0, 0.0, 0.0, 0.0, 0.0, 0.0, 0.0, 0.0, 0.0, 0.0, 0.0, 0.0, 0.0, 0.0, 0.0, 0.0, 0.0, 0.0, 0.0, 0.0, 0.0, 0.0, 0.0, 0.0, 0.0, 0.0, 0.0, 0.0, 0.0, 0.0, 0.0, 0.0, 0.0, 0.0, 0.0, 0.0, 0.0, 0.0, 0.0, 0.0, 0.0, 0.0, 0.0, 0.0, 0.0, 0.0, 0.0, 0.0, 0.0, 0.0, 0.0, 0.0, 0.0, 0.0, 0.0, 0.0, 0.0, 0.0, 0.0, 0.0, 0.0, 0.0, 0.0, 0.0, 0.0, 0.0, 0.0, 0.0, 0.0, 0.0, 0.0, 0.0, 0.0, 0.0, 0.0, 0.0, 0.0, 0.0, 0.0, 0.0, 0.0, 0.0, 0.0, 0.0, 0.0, 0.0, 0.0, 0.0, 0.0, 0.0, 0.0, 0.0, 0.0, 0.0, 0.0, 0.0, 0.0, 0.0, 0.0, 0.0, 0.0, 0.0, 0.0, 0.0, 0.0, 0.0, 0.0, 0.0, 0.0, 0.0, 0.0, 0.0, 0.0, 0.0, 0.0, 0.0, 0.0, 0.0, 0.0, 0.0, 0.0, 0.0, 0.0, 0.0, 0.0, 0.0, 0.0, 0.0, 0.0, 0.0, 0.0, 0.0, 0.0, 0.0, 0.0, 0.0, 0.0, 0.0, 0.0, 0.0, 0.0, 0.0, 0.0, 0.0, 0.0, 0.0, 0.05624, 0.0, 0.3448, 0.0, 0.3448, 0.0, 0.05624, 0.0, 0.0, 0.0, 0.0, 0.0, 0.0, 0.0, 0.0, 0.0, 0.0, 0.2096, 0.0, 0.375, 0.3084, 0.375, 0.326, 0.2227, 0.0, 0.0, 0.0, 0.0, 0.0, 0.0, 0.0, 0.0, 0.0, 0.0, 0.0, 0.0, 0.0, 0.0, 0.0, 0.0, 0.0, 0.375, 0.0, 0.5, 0.0, 0.4527, 0.04195, 0.402, 0.0, 0.0, 0.0, 0.0, 0.0, 0.0, 0.0, 0.0, 0.7543, 0.2829, 0.797, 0.375, 0.7463, 0.375, 0.3351, 0.179, 0.0, 0.0, 0.0, 0.0, 0.7543, 0.2829, 0.3351, 0.179, 0.7295, 0.2391, 0.7763, 0.241, 0.7823, 0.0, 0.7369, 0.0, 0.7463, 0.375, 0.3612, 0.375, 0.2023, 0.335, 0.3351, 0.179, 0.7463, 0.375, 0.797, 0.375, 0.7763, 0.241, 0.7295, 0.2391, 0.797, 0.375, 0.7543, 0.2829, 1.0, 0.375, 0.797, 0.375, 1.0, 0.375, 1.0, 0.25, 0.7763, 0.241, 0.7763, 0.241, 1.0, 0.25, 1.0, 0.0, 0.7823, 0.0, 0.1967, 0.3569, 0.0, 0.3301, 0.0, 0.2904, 0.2023, 0.335, 0.326, 0.2227, 0.3746, 0.2247, 0.3921, 0.0, 0.3448, 0.0, 0.3084, 0.375, 0.0, 0.375, 0.04195, 0.402, 0.1967, 0.3569, 0.3084, 0.375, 0.3612, 0.375, 0.3746, 0.2247, 0.326, 0.2227, 0.3746, 0.2247, 0.7295, 0.2391, 0.7369, 0.0, 0.3921, 0.0, 0.3612, 0.375, 0.3084, 0.375, 0.1967, 0.3569, 0.2023, 0.335, 0.3612, 0.375, 0.7463, 0.375, 0.7295, 0.2391, 0.3746, 0.2247, 0.0, 0.0, 0.0, 0.0, 0.0, 0.0, 0.0, 0.0, 0.2023, 0.335, 0.0, 0.2904, 0.0, 0.2904, 0.2023, 0.335, 0.0, 0.0, 0.0, 0.0, 0.0, 0.0, 0.0, 0.0, 0.0, 0.2096, 0.326, 0.2227, 0.3084, 0.375, 0.0, 0.375, 0.0, 0.0, 0.0, 0.0, 0.0, 0.0, 0.0, 0.0, 0.0, 0.0, 0.0, 0.0, 0.0, 0.0, 0.0, 0.0, 0.0, 0.375, 0.04195, 0.402, 0.0, 0.4527, 0.0, 0.5, 0.0, 0.0, 0.0, 0.0, 0.0, 0.0, 0.0, 0.0, 0.0, 0.0, 0.3351, 0.179, 0.7543, 0.2829, 0.0, 0.0, 0.7295, 0.2391, 0.7369, 0.0, 0.7823, 0.0, 0.7763, 0.241, 0.7463, 0.375, 0.3351, 0.179, 0.2023, 0.335, 0.3612, 0.375, 0.7463, 0.375, 0.7295, 0.2391, 0.7763, 0.241, 0.797, 0.375, 0.797, 0.375, 1.0, 0.375, 0.7543, 0.2829, 0.797, 0.375, 0.7763, 0.241, 1.0, 0.25, 1.0, 0.375, 0.7763, 0.241, 0.7823, 0.0, 1.0, 0.0, 1.0, 0.25, 0.1967, 0.3569, 0.2023, 0.335, 0.0, 0.2904, 0.0, 0.3301, 0.326, 0.2227, 0.3448, 0.0, 0.3921, 0.0, 0.3746, 0.2247, 0.3084, 0.375, 0.1967, 0.3569, 0.04195, 0.402, 0.0, 0.375, 0.3084, 0.375, 0.326, 0.2227, 0.3746, 0.2247, 0.3612, 0.375, 0.3746, 0.2247, 0.3921, 0.0, 0.7369, 0.0, 0.7295, 0.2391, 0.3612, 0.375, 0.3746, 0.2247, 0.7295, 0.2391, 0.7463, 0.375, 0.2023, 0.335, 0.3351, 0.179, 0.3351, 0.179, 0.2023, 0.335, 0.0, 0.0, 0.0, 0.0, 0.0, 0.0, 0.0, 0.0, 0.0, 0.0, 0.0, 0.0, 0.0, 0.0, 0.0, 0.0, 0.3448, 0.0, 0.3921, 0.0, 0.3921, 0.0, 0.3448, 0.0, 0.0, 0.375, 0.0, 0.2096, 0.0, 0.2096, 0.0, 0.375, 0.0, 0.08305, 0.05624, 0.0, 0.3448, 0.0, 0.326, 0.2227, 0.0, 0.2096, 1.0, 0.0, 1.0, 0.25, 1.0, 0.25, 1.0, 0.0, 0.05624, 0.0, 0.0, 0.08305, 0.0, 0.2096, 0.326, 0.2227, 0.3448, 0.0, 0.0, 0.0, 0.0, 0.0, 0.0, 0.0, 0.0, 0.0, 0.7823, 0.0, 1.0, 0.0, 1.0, 0.0, 0.7823, 0.0, 0.0, 0.0, 0.0, 0.0, 0.0, 0.0, 0.0, 0.0, 0.7369, 0.0, 0.7823, 0.0, 0.7823, 0.0, 0.7369, 0.0, 0.1077, 0.04038, 0.6466, 0.2425, 0.6466, 0.2425, 0.1077, 0.04038, 0.3921, 0.0, 0.7369, 0.0, 0.7369, 0.0, 0.3921, 0.0, 1.0, 0.25, 1.0, 0.375, 1.0, 0.375, 1.0, 0.25, 1.0, 0.375, 0.7543, 0.2829, 0.7543, 0.2829, 1.0, 0.375, 0.0, 0.4176, 0.0, 0.4176, 0.0, 0.4176, 0.0, 0.4176, 0.0, 0.2904, 0.0, 0.0, 0.0, 0.0, 0.3351, 0.179, 0.2023, 0.335, 0.0, 0.0, 0.0, 0.3301, 0.1967, 0.3569, 0.04195, 0.402, 0.0, 0.0, 0.0, 0.2904, 0.2023, 0.335, 0.3351, 0.179, 0.0, 0.0, 0.0, 0.0, 0.0, 0.0, 0.0, 0.0, 0.04195, 0.402, 0.1967, 0.3569, 0.0, 0.3301, 0.04195, 0.402, 0.1967, 0.3569, 0.1967, 0.3569, 0.04195, 0.402, 0.0, 0.0, 0.3351, 0.179, 0.3351, 0.179, 0.0, 0.0, 0.0, 0.0, 0.0, 0.0, 0.0, 0.0, 0.0, 0.0, 0.04195, 0.402, 0.0, 0.4527, 0.0, 0.4527, 0.04195, 0.402, 0.1967, 0.3569, 0.0, 0.3301, 0.0, 0.3301, 0.1967, 0.3569, 0.0, 0.0, 0.0, 0.0, 0.0, 0.0, 0.0, 0.0, 0.3351, 0.179, 0.2023, 0.335, 0.2023, 0.335, 0.3351, 0.179, 0.0, 0.0, 0.0, 0.0, 0.0, 0.0, 0.0, 0.0, 0.1967, 0.3569, 0.04195, 0.402, 0.04195, 0.402, 0.1967, 0.3569, 0.0, 0.2904, 0.2023, 0.335, 0.2023, 0.335, 0.0, 0.2904, 0.0, 0.0, 0.0, 0.0, 0.0, 0.0, 0.0, 0.0, 0.0, 0.0, 0.0, 0.0, 0.0, 0.0, 0.0, 0.0, 0.0, 0.3301, 0.1967, 0.3569, 0.1967, 0.3569, 0.0, 0.3301, 0.3351, 0.179, 0.0, 0.0, 0.0, 0.0, 0.3351, 0.179, 0.0, 0.0, 0.0, 0.0, 0.0, 0.0, 0.0, 0.0, 0.0, 0.4527, 0.04195, 0.402, 0.04195, 0.402, 0.0, 0.4527, 0.0, 0.0, 0.0, 0.0, 0.0, 0.0, 0.0, 0.0, 0.0, 0.0, 0.0, 0.0, 0.0, 0.0, 0.0, 0.0, 0.0, 0.0, 0.0, 0.0, 0.0, 0.0, 0.0, 0.0, 0.0, 0.0, 0.0, 0.0, 0.0, 0.0, 0.0, 0.0, 0.0, 0.0, 0.0, 0.0, 0.0, 0.0, 0.0, 0.0, 0.0, 0.0, 0.0, 0.0, 0.0, 0.0, 0.0, 0.0, 0.0, 0.0, 0.0, 0.0, 0.0, 0.0, 0.0, 0.0, 0.0, 0.0, 0.0, 0.0, 0.0, 0.0, 0.0, 0.0, 0.0, 0.0, 0.0, 0.0, 0.0, 0.0, 0.0, 0.0, 0.0, 0.0, 0.0, 0.0, 0.0, 0.0, 0.0, 0.0, 0.0, 0.0, 0.0, 0.0, 0.0, 0.0, 0.0, 0.0, 0.0, 0.0, 0.0, 0.0, 0.0, 0.0, 0.0, 0.0, 0.0, 0.0, 0.0, 0.0, 0.0, 0.0, 0.0, 0.0, 0.0, 0.0, 0.0, 0.0, 0.0, 0.0, 0.0, 0.0, 0.0, 0.0, 0.0, 0.0, 0.0, 0.0, 0.0, 0.0, 0.0, 0.0, 0.0, 0.0, 0.0, 0.0, 0.0, 0.0, 0.0, 0.0, 0.0, 0.0, 0.0, 0.0, 0.0, 0.0, 0.0, 0.0, 0.0, 0.0, 0.0, 0.0, 0.0, 0.0, 0.0, 0.0, 0.0, 0.0, 0.0, 0.0, 0.0, 0.0, 0.0, 0.0, 0.0, 0.0, 0.0, 0.0, 0.0, 0.0, 0.0, 0.0, 0.0, 0.0, 0.0, 0.0, 0.0, 0.0, 0.0, 0.0, 0.0, 0.0, 0.0, 0.0, 0.0, 0.0, 0.0, 0.0, 0.0, 0.0, 0.0, 0.0, 0.0, 0.0, 0.0, 0.0, 0.0, 0.0, 0.0, 0.0, 0.0, 0.0, 0.0, 0.0, 0.0, 0.0, 0.0, 0.0, 0.0, 0.0, 0.0, 0.0, 0.0, 0.0, 0.0, 0.0, 0.0, 0.0, 0.0, 0.0, 0.0, 0.0, 0.0, 0.0, 0.0, 0.0, 0.0, 0.0, 0.0, 0.0, 0.0, 0.0, 0.0, 0.0, 0.0, 0.0, 0.0, 0.0, 0.0, 0.0, 0.0, 0.0, 0.0, 0.0, 0.0, 0.0, 0.0, 0.0, 0.0, 0.0, 0.0, 0.0, 0.0, 0.0, 0.0, 0.0, 0.0, 0.0, 0.0, 0.0, 0.0, 0.0, 0.0, 0.0, 0.0, 0.0, 0.0, 0.0, 0.0, 0.0, 0.0, 0.0, 0.0, 0.0, 0.0, 0.0, 0.0, 0.0, 0.0, 0.0, 0.0, 0.0, 0.0, 0.0, 0.0, 0.0, 0.0, 0.0, 0.0, 0.0, 0.0, 0.0, 0.0, 0.0, 0.0, 0.0, 0.0, 0.0, 0.0, 0.0, 0.0, 0.0, 0.0, 0.0, 0.0, 0.0, 0.0, 0.0, 0.0, 0.0, 0.0, 0.0, 0.0, 0.0, 0.0, 0.0, 0.0, 0.0, 0.0, 0.0, 0.0, 0.0, 0.0, 0.0, 0.0, 0.0, 0.0, 0.0, 0.0, 0.0, 0.0, 0.0, 0.0, 0.0, 0.0, 0.0, 0.0, 0.0, 0.0, 0.0, 0.0, 0.0, 0.0, 0.0, 0.0, 0.0, 0.0, 0.0, 0.0, 0.0, 0.0, 0.0, 0.0, 0.0, 0.0, 0.0, 0.0, 0.0, 0.0, 0.0, 0.0, 0.0, 0.0, 0.0, 0.0, 0.0, 0.0, 0.0, 0.0, 0.0, 0.0, 0.0, 0.0, 0.0, 0.0, 0.0, 0.0, 0.0, 0.0, 0.0, 0.0, 0.0, 0.0, 0.0, 0.0, 0.0, 0.0, 0.0, 0.0, 0.0, 0.0, 0.0, 0.0, 0.0, 0.0, 0.0, 0.0, 0.0, 0.0, 0.0, 0.0, 0.0, 0.0, 0.0, 0.0, 0.0, 0.0, 0.0, 0.0, 0.0, 0.0, 0.0, 0.0, 0.0, 0.0, 0.0, 0.0, 0.0, 0.0, 0.0, 0.0, 0.0, 0.0, 0.0, 0.0, 0.0, 0.0, 0.0, 0.0, 0.0, 0.0, 0.0, 0.0, 0.0, 0.0, 0.0, 0.0, 0.0, 0.0, 0.0, 0.0, 0.0, 0.0, 0.0, 0.0, 0.0, 0.0, 0.0, 0.0, 0.0, 0.0, 0.0, 0.0, 0.0, 0.0, 0.0, 0.0, 0.0, 0.05624, 0.0, 0.05624, 0.0, 0.05624, 0.0, 0.05624, 0.0, 0.0, 0.2096, 0.0, 0.2096, 0.0, 0.2096, 0.0, 0.2096, 0.0, 0.08305, 0.0, 0.08305, 0.05624, 0.0, 0.05624, 0.0, 0.0, 0.2096, 0.0, 0.08305, 0.0, 0.08305, 0.0, 0.2096, 0.0, 0.2096, 0.0, 0.08305, 0.0, 0.08305, 0.0, 0.2096, 0.0, 0.08305, 0.05624, 0.0, 0.05624, 0.0, 0.0, 0.08305, 0.05624, 0.0, 0.0, 0.08305, 0.0, 0.08305, 0.05624, 0.0, 0.0, 0.08305, 0.0, 0.2096, 0.0, 0.2096, 0.0, 0.08305, 0.0, 0.4176, 0.0, 0.5, 0.0, 0.5, 0.0, 0.375, 0.0, 0.0, 0.0, 0.0, 0.0, 0.0, 0.0, 0.0, 0.0, 0.5, 0.0, 0.4176, 0.0, 0.375, 0.0, 0.5, 0.0, 0.0, 0.0, 0.0, 0.0, 0.0, 0.0, 0.0, 0.0, 0.0, 0.0, 0.0, 0.0, 0.0, 0.0, 0.0, 0.0, 0.4176, 0.0, 0.4176, 0.0, 0.375, 0.0, 0.375, 0.0, 0.5, 0.0, 0.4176, 0.0, 0.4176, 0.0, 0.5, 0.0, 0.0, 0.0, 0.0, 0.0, 0.0, 0.0, 0.0, 0.0, 0.0, 0.0, 0.0, 0.0, 0.0, 0.0, 0.0, 0.0, 0.0, 0.0, 0.0, 0.0, 0.0, 0.0, 0.0, 0.0, 0.4176, 0.0, 0.5, 0.0, 0.5, 0.0, 0.4176, 0.0, 0.5, 0.0, 0.4176, 0.0, 0.4176, 0.0, 0.5, 0.1077, 0.04038, 0.6466, 0.2425, 0.7543, 0.2829, 0.0, 0.0, 0.6466, 0.2425, 0.1077, 0.04038, 0.0, 0.0, 0.7543, 0.2829, 0.1077, 0.04038, 0.1077, 0.04038, 0.0, 0.0, 0.0, 0.0, 0.6466, 0.2425, 0.6466, 0.2425, 0.7543, 0.2829, 0.7543, 0.2829, 0.6466, 0.2425, 0.1077, 0.04038, 0.1077, 0.04038, 0.6466, 0.2425, 0.1077, 0.04038, 0.1077, 0.04038, 0.1077, 0.04038, 0.1077, 0.04038, 0.6466, 0.2425, 0.1077, 0.04038, 0.1077, 0.04038, 0.6466, 0.2425, 0.6466, 0.2425, 0.6466, 0.2425, 0.6466, 0.2425, 0.6466, 0.2425, 0.0, 0.0, 0.0, 0.0, 0.0, 0.0, 0.0, 0.0, 0.0, 0.0, 0.0, 0.0, 0.0, 0.0, 0.0, 0.0, 0.0, 0.0, 0.0, 0.0, 0.0, 0.0, 0.0, 0.0, 0.0, 0.0, 0.0, 0.0, 0.0, 0.0, 0.0, 0.0, 0.0, 0.0, 0.0, 0.0, 0.0, 0.0, 0.0, 0.0, 0.0, 0.0, 0.0, 0.0, 0.0, 0.0, 0.0, 0.0, 0.0, 0.0, 0.0, 0.0, 0.0, 0.0, 0.0, 0.0, 0.0, 0.0, 0.0, 0.0, 0.0, 0.0, 0.0, 0.0, 0.0, 0.0, 0.0, 0.0, 0.0, 0.0, 0.0, 0.0, 0.0, 0.0, 0.0, 0.0, 0.0, 0.0, 0.0, 0.0, 0.0, 0.0, 0.0, 0.0, 0.0, 0.0, 0.0, 0.0, 0.0, 0.0, 0.0, 0.0, 0.0, 0.0, 0.0, 0.0, 0.0, 0.0, 0.0, 0.0, 0.0, 0.0, 0.0, 0.0, 0.0, 0.0, 0.0, 0.0, 0.0, 0.0, 0.0, 0.0, 0.0, 0.0, 0.0, 0.0, 0.0, 0.0, 0.0, 0.0, 0.0, 0.0, 0.0, 0.0, 0.0, 0.0, 0.0, 0.0, 0.0, 0.0, 0.0, 0.0, 0.0, 0.0, 0.0, 0.0, 0.0, 0.0, 0.0, 0.0, 0.0, 0.0, 0.0, 0.0, 0.0, 0.0, 0.0, 0.0, 0.0, 0.0, 0.0, 0.0, 0.0, 0.0, 0.0, 0.0, 0.0, 0.0, 0.0, 0.0, 0.0, 0.0, 0.0, 0.0, 0.0, 0.0, 0.0, 0.0, 0.0, 0.0, 0.0, 0.0, 0.0, 0.0, 0.0, 0.0, 0.0, 0.0, 0.0, 0.0, 0.0, 0.0, 0.0, 0.0, 0.0, 0.0, 0.0, 0.0, 0.0, 0.0, 0.0, 0.0, 0.0, 0.0, 0.0, 0.0, 0.0, 0.0, 0.0, 0.0, 0.0, 0.0, 0.0, 0.0, 0.0, 0.0, 0.0, 0.0, 0.0, 0.0, 0.0, 0.0, 0.0, 0.0, 0.0, 0.0, 0.0, 0.0, 0.0, 0.0, 0.0, 0.0, 0.0, 0.0, 0.0, 0.0, 0.0, 0.0, 0.0, 0.0, 0.0, 0.0, 0.0, 0.0, 0.0, 0.0, 0.0, 0.0, 0.0, 0.0, 0.0, 0.0, 0.0, 0.0, 0.0, 0.0, 0.0, 0.0, 0.0, 0.0, 0.0, 0.0, 0.0, 0.0, 0.0, 0.0, 0.0, 0.0, 0.0, 0.0, 0.0, 0.0, 0.0, 0.0, 0.0, 0.0, 0.0, 0.0, 0.0, 0.0, 0.0, 0.0, 0.0, 0.0, 0.0, 0.0, 0.0, 0.0, 0.0, 0.0, 0.0, 0.0, 0.0, 0.0, 0.0, 0.0, 0.0, 0.0, 0.0, 0.0, 0.0, 0.0, 0.0, 0.0, 0.0, 0.0, 0.0, 0.0, 0.0, 0.0, 0.0, 0.0, 0.0, 0.0, 0.0, 0.0, 0.0, 0.0, 0.0, 0.0, 0.0, 0.0, 0.0, 0.0, 0.0, 0.0, 0.0, 0.0, 0.0, 0.0, 0.0, 0.0, 0.0, 0.0, 0.0, 0.0, 0.0, 0.0, 0.0, 0.0, 0.0, 0.0, 0.0, 0.0, 0.0, 0.0, 0.0, 0.0, 0.0, 0.0, 0.0, 0.0, 0.0, 0.0, 0.0, 0.0, 0.0, 0.0, 0.0, 0.0, 0.0, 0.0, 0.0, 0.0, 0.0, 0.0, 0.0, 0.0, 0.0, 0.0, 0.0, 0.0, 0.0, 0.0, 0.0, 0.0, 0.0, 0.0, 0.0, 0.0, 0.0, 0.0, 0.0, 0.0, 0.0, 0.0, 0.0, 0.0, 0.0, 0.0, 0.0, 0.0, 0.0, 0.0, 0.0, 0.0, 0.0, 0.0, 0.0, 0.0, 0.0, 0.0, 0.0, 0.0, 0.0, 0.0, 0.0, 0.0, 0.0, 0.0, 0.0, 0.0, 0.0, 0.0, 0.0, 0.0, 0.0, 0.0, 0.0, 0.0, 0.0, 0.0, 0.0, 0.0, 0.0, 0.0, 0.0, 0.0, 0.0, 0.0, 0.0, 0.0, 0.0, 0.0, 0.0, 0.0, 0.0, 0.0, 0.0, 0.0, 0.0, 0.0, 0.0, 0.0, 0.0, 0.0, 0.0, 0.0, 0.0, 0.0, 0.0, 0.0, 0.0, 0.0, 0.0, 0.0, 0.0, 0.0, 0.0, 0.0, 0.0, 0.0, 0.0, 0.0, 0.0, 0.0, 0.0, 0.0, 0.0, 0.0, 0.0, 0.0, 0.0, 0.0, 0.0, 0.0, 0.0, 0.0, 0.0, 0.0, 0.0, 0.0, 0.0, 0.0, 0.0, 0.0, 0.0, 0.0, 0.0, 0.0, 0.0, 0.0, 0.0, 0.0, 0.0, 0.0, 0.0, 0.0, 0.0, 0.0, 0.0, 0.0, 0.0, 0.0, 0.0, 0.0, 0.0, 0.0, 0.0, 0.0, 0.0, 0.0, 0.0, 0.0, 0.0, 0.0, 0.0, 0.0, 0.0, 0.0, 0.0, 0.0, 0.0, 0.0, 0.0, 0.0, 0.0, 0.0, 0.0, 0.0, 0.0, 0.0, 0.0, 0.0, 0.0, 0.0, 0.0, 0.0, 0.0, 0.0, 0.0, 0.0, 0.0, 0.0, 0.0, 0.0, 0.0, 0.0, 0.0, 0.0, 0.0, 0.0, 0.0, 0.0, 0.0, 0.0, 0.0, 0.0, 0.0, 0.0, 0.0, 0.0, 0.0, 0.0, 0.0, 0.0, 0.0, 0.0, 0.0, 0.0, 0.0, 0.0, 0.0, 0.0, 0.0, 0.0, 0.0, 0.0, 0.0, 0.0, 0.0, 0.0, 0.0, 0.0, 0.0, 0.0, 0.0, 0.0, 0.0, 0.0, 0.0, 0.0, 0.0, 0.0, 0.0, 0.0, 0.0, 0.0, 0.0, 0.0, 0.0, 0.0, 0.0, 0.0, 0.0, 0.0, 0.0, 0.0, 0.0, 0.0, 0.0, 0.0, 0.0, 0.0, 0.0, 0.0, 0.0, 0.0, 0.0, 0.0, 0.0, 0.0, 0.0, 0.0, 0.0, 0.0, 0.0, 0.0, 0.0, 0.0, 0.0, 0.0, 0.0, 0.0, 0.0, 0.0, 0.0, 0.0, 0.0, 0.0, 0.0, 0.0, 0.0, 0.0, 0.0, 0.0, 0.0, 0.0, 0.0, 0.0, 0.0, 0.0, 0.0, 0.0, 0.0, 0.0, 0.0, 0.0, 0.0, 0.0, 0.0, 0.0, 0.0, 0.0, 0.0, 0.0, 0.0, 0.0, 0.0, 0.0, 0.0, 0.0, 0.0, 0.0, 0.0, 0.0, 0.0, 0.0, 0.0, 0.0, 0.0, 0.0, 0.0, 0.0, 0.0, 0.0, 0.0, 0.0, 0.0, 0.0, 0.0, 0.0, 0.0, 0.0, 0.0, 0.0, 0.0, 0.0, 0.0, 0.0, 0.0, 0.0, 0.0, 0.0, 0.0, 0.0, 0.0, 0.0, 0.0, 0.0, 0.0, 0.0, 0.0, 0.0, 0.0, 0.0, 0.0, 0.0, 0.0, 0.0, 0.0, 0.0, 0.0, 0.0, 0.0, 0.0, 0.0, 0.0, 0.0, 0.0, 0.0, 0.0, 0.0, 0.0, 0.0, 0.0, 0.0, 0.0, 0.0, 0.0, 0.0, 0.0, 0.0, 0.0, 0.0, 0.0, 0.0, 0.0, 0.0, 0.0, 0.0, 0.0, 0.0, 0.0, 0.0, 0.0, 0.0, 0.0, 0.0, 0.0, 0.0, 0.0, 0.0, 0.0, 0.0, 0.0, 0.0, 0.0, 0.0, 0.0, 0.0, 0.0, 0.0, 0.0, 0.0, 0.0, 0.0, 0.0, 0.0, 0.0, 0.0, 0.0, 0.0, 0.0, 0.0, 0.0, 0.0, 0.0, 0.0, 0.0, 0.0, 0.0, 0.0, 0.0, 0.0, 0.0, 0.0, 0.0, 0.0, 0.0, 0.0, 0.0, 0.0, 0.0, 0.0, 0.0, 0.0, 0.0, 0.0, 0.0, 0.0, 0.0, 0.0, 0.0, 0.0, 0.0, 0.0, 0.0, 0.0, 0.0, 0.0, 0.0, 0.0, 0.0, 0.0, 0.0, 0.0, 0.0, 0.0, 0.0, 0.0, 0.0, 0.0, 0.0, 0.0, 0.0, 0.0, 0.0, 0.0, 0.0, 0.0, 0.0, 0.0, 0.0, 0.0, 0.0, 0.0, 0.0, 0.0, 0.0, 0.0, 0.0, 0.0, 0.0, 0.0, 0.0, 0.0, 0.0, 0.0, 0.0, 0.0, 0.0, 0.0, 0.0, 0.0, 0.0, 0.0, 0.0, 0.0, 0.0, 0.0, 0.0, 0.0, 0.0, 0.0, 0.0, 0.0, 0.0, 0.0, 0.0, 0.0, 0.0, 0.0, 0.0, 0.0, 0.0, 0.0, 0.0, 0.0, 0.0, 0.0, 0.0, 0.0, 0.0, 0.0, 0.0, 0.0, 0.0, 0.0, 0.0, 0.0, 0.0, 0.0, 0.0, 0.0, 0.0, 0.0, 0.0, 0.0, 0.0, 0.0, 0.0, 0.0, 0.0, 0.0, 0.0, 0.0, 0.0, 0.0, 0.0, 0.0, 0.0, 0.0, 0.0, 0.0, 0.0, 0.0, 0.0, 0.0, 0.0, 0.0, 0.0, 0.0, 0.0, 0.0, 0.0, 0.0, 0.0, 0.0, 0.0, 0.0, 0.0, 0.0, 0.0, 0.0, 0.0, 0.0, 0.0, 0.0, 0.0, 0.0, 0.0, 0.0, 0.0, 0.0, 0.0, 0.0, 0.0, 0.0, 0.0, 0.0, 0.0, 0.0, 0.0, 0.0, 0.0, 0.0, 0.0, 0.0, 0.0, 0.0, 0.0, 0.0, 0.0, 0.0, 0.0, 0.0, 0.0, 0.0, 0.0, 0.0, 0.0, 0.0, 0.0, 0.0, 0.0, 0.0, 0.0, 0.0, 0.0, 0.0, 0.0, 0.0, 0.0, 0.0, 0.0, 0.0, 0.0, 0.0, 0.0, 0.0, 0.0, 0.0, 0.0, 0.0, 0.0, 0.0, 0.0, 0.0, 0.0, 0.0, 0.0, 0.0, 0.0, 0.0, 0.0, 0.0, 0.0, 0.0, 0.0, 0.0, 0.0, 0.0, 0.0, 0.0, 0.0, 0.0, 0.0, 0.0, 0.0, 0.0, 0.0, 0.0, 0.0, 0.0, 0.0, 0.0, 0.0, 0.0, 0.0, 0.0, 0.0, 0.0, 0.0, 0.0, 0.0, 0.0, 0.0, 0.0, 0.0, 0.0, 0.0, 0.0, 0.0, 0.0, 0.0, 0.0, 0.0, 0.0, 0.0, 0.0, 0.0, 0.0, 0.0, 0.0, 0.0, 0.0, 0.0, 0.0, 0.0, 0.0, 0.0, 0.0, 0.0, 0.0, 0.0, 0.0, 0.0, 0.0, 0.0, 0.0, 0.0, 0.0, 0.0, 0.0, 0.0, 0.0, 0.0, 0.0, 0.0, 0.0, 0.0, 0.0, 0.0, 0.0, 0.0, 0.0, 0.0, 0.0, 0.0, 0.0, 0.0, 0.0, 0.0, 0.0, 0.0, 0.0, 0.0, 0.0, 0.0, 0.0, 0.0, 0.0, 0.0, 0.0, 0.0, 0.0, 0.0, 0.0, 0.0, 0.0, 0.0, 0.0, 0.0, 0.0, 0.0, 0.0, 0.0, 0.0, 0.0, 0.0, 0.0, 0.0, 0.0, 0.0, 0.0, 0.0, 0.0, 0.0, 0.0, 0.0, 0.0, 0.0, 0.0, 0.0, 0.0, 0.0, 0.0, 0.0, 0.0, 0.0, 0.0, 0.0, 0.0, 0.0, 0.0, 0.0, 0.0, 0.0, 0.0, 0.0, 0.0, 0.0, 0.0, 0.0, 0.0, 0.0, 0.0, 0.0, 0.0, 0.0, 0.0, 0.0, 0.0, 0.0, 0.0, 0.0, 0.0, 0.0, 0.0, 0.0, 0.0, 0.0, 0.0, 0.0, 0.0, 0.0, 0.0, 0.0, 0.0, 0.0, 0.0, 0.0, 0.0, 0.0, 0.0, 0.0, 0.0, 0.0, 0.0, 0.0, 0.0, 0.0, 0.0, 0.0, 0.0, 0.0, 0.0, 0.0, 0.0, 0.0, 0.0, 0.0, 0.0, 0.0, 0.0, 0.0, 0.0, 0.0, 0.0, 0.0, 0.0, 0.0, 0.0, 0.0, 0.0, 0.0, 0.0, 0.0, 0.0, 0.0, 0.0, 0.0, 0.0, 0.0, 0.0, 0.0, 0.0, 0.0, 0.0, 0.0, 0.0, 0.0, 0.0, 0.0, 0.0, 0.0, 0.0, 0.0, 0.0, 0.0, 0.0, 0.0, 0.0, 0.0, 0.0, 0.0, 0.0, 0.0, 0.0, 0.0, 0.0, 0.0, 0.0, 0.0, 0.0, 0.0, 0.0, 0.0, 0.0, 0.0, 0.0, 0.0, 0.0, 0.0, 0.0, 0.0, 0.0, 0.0, 0.0, 0.0, 0.0, 0.0, 0.0, 0.0, 0.0, 0.0, 0.0, 0.0, 0.0, 0.0, 0.0, 0.0, 0.0, 0.0, 0.0, 0.0, 0.0, 0.0, 0.0, 0.0, 0.0, 0.0, 0.0, 0.0, 0.0, 0.0, 0.0, 0.0, 0.0, 0.0, 0.0, 0.0, 0.0, 0.0, 0.0, 0.0, 0.0, 0.0, 0.0, 0.0, 0.0, 0.0, 0.0, 0.0, 0.0, 0.0, 0.0, 0.0, 0.0, 0.0, 0.0, 0.0, 0.0, 0.0, 0.0, 0.0, 0.0, 0.0, 0.0, 0.0, 0.0, 0.0, 0.0, 0.0, 0.0, 0.0, 0.0, 0.0, 0.0, 0.0, 0.0, 0.0, 0.0, 0.0, 0.0, 0.0, 0.0, 0.0, 0.0, 0.0, 0.0, 0.0, 0.0, 0.0, 0.0, 0.0, 0.0, 0.0, 0.0, 0.0, 0.0, 0.0, 0.0, 0.0, 0.0, 0.0, 0.0, 0.0, 0.0, 0.0, 0.0, 0.0, 0.0, 0.0, 0.0, 0.0, 0.0, 0.0, 0.0, 0.0, 0.0, 0.0, 0.0, 0.0, 0.0, 0.0, 0.0, 0.0, 0.0, 0.0, 0.0, 0.0, 0.0, 0.0, 0.0, 0.0, 0.0, 0.0, 0.0, 0.0, 0.0, 0.0, 0.0, 0.0, 0.0, 0.0, 0.0, 0.0, 0.0, 0.0, 0.0, 0.0, 0.0, 0.0, 0.0, 0.0, 0.0, 0.0, 0.0, 0.0, 0.0, 0.0, 0.0, 0.0, 0.0, 0.0, 0.0, 0.0, 0.0, 0.0, 0.0, 0.0, 0.0, 0.0, 0.0, 0.0, 0.0, 0.0, 0.0, 0.0, 0.0, 0.0, 0.0, 0.0, 0.0, 0.0, 0.0, 0.0, 0.0, 0.0, 0.0, 0.0, 0.0, 0.0, 0.0, 0.0, 0.0, 0.0, 0.0, 0.0, 0.0, 0.0, 0.0, 0.0, 0.0, 0.0, 0.0, 0.0, 0.0, 0.0, 0.0, 0.0, 0.0, 0.0, 0.0, 0.0, 0.0, 0.0, 0.0, 0.0, 0.0, 0.0, 0.0, 0.0, 0.0, 0.0, 0.0, 0.0, 0.0, 0.0, 0.0, 0.0, 0.0, 0.0, 0.0, 0.0, 0.0, 0.0, 0.0, 0.0, 0.0, 0.0, 0.0, 0.0, 0.0, 0.0, 0.0, 0.0, 0.0, 0.0, 0.0, 0.0, 0.0, 0.0, 0.0, 0.0, 0.0, 0.0, 0.0, 0.0, 0.0, 0.0, 0.0, 0.0, 0.0, 0.0, 0.0, 0.0, 0.0, 0.0, 0.0, 0.0, 0.0, 0.0, 0.0, 0.0, 0.0, 0.0, 0.0, 0.0, 0.0, 0.0, 0.0, 0.0, 0.0, 0.0, 0.0, 0.0, 0.0, 0.0, 0.0, 0.0, 0.0, 0.0, 0.0, 0.0, 0.0, 0.0, 0.0, 0.0, 0.0, 0.0, 0.0, 0.0, 0.0, 0.0, 0.0, 0.3351, 0.179, 0.7463, 0.375, 0.797, 0.375, 0.7543, 0.2829, 0.1967, 0.3569, 0.3084, 0.375, 0.3612, 0.375, 0.2023, 0.335])
me_car.materials.append(mat_tire)
me_car.materials.append(mat_metal)
me_car.materials.append(mat_red_paint)
me_car.materials.append(mat_window)
me_car.materials.append(mat_headlight)
me_car.update()
me_m16 = bpy.data.meshes.new('m16')
me_m16.from_pydata([(-1.618e-08, 0.3402, 3.492), (-1.618e-08, 0.3402, 4.579), (0.05327, 0.3181, 3.492), (0.05327, 0.3181, 4.579), (0.07534, 0.2648, 3.492), (0.07534, 0.2648, 4.579), (0.05327, 0.2116, 3.492), (0.05327, 0.2116, 4.579), (-1.618e-08, 0.1895, 3.492), (-1.618e-08, 0.1895, 4.579), (-0.05327, 0.2116, 3.492), (-0.05327, 0.2116, 4.579), (-0.07534, 0.2648, 3.492), (-0.07534, 0.2648, 4.579), (-0.05327, 0.3181, 3.492), (-0.05327, 0.3181, 4.579), (0.07595, 0.3408, 4.61), (-1.618e-08, 0.3722, 4.61), (0.1074, 0.2648, 4.61), (0.07595, 0.1889, 4.61), (-1.618e-08, 0.1574, 4.61), (-0.07595, 0.1889, 4.61), (-0.1074, 0.2648, 4.61), (-0.07595, 0.3408, 4.61), (0.05046, 0.3153, 5.026), (-1.618e-08, 0.3362, 5.026), (0.07136, 0.2648, 5.026), (0.05046, 0.2144, 5.026), (-1.618e-08, 0.1935, 5.026), (-0.05046, 0.2144, 5.026), (-0.07136, 0.2648, 5.026), (-0.05046, 0.3153, 5.026), (0.1994, -0.08482, -1.193), (0.1994, 0.3325, -1.231), (0.1994, -0.7204, -3.147), (0.1994, 0.3115, -3.223), (0.1994, -0.2171, -3.252), (0.1994, -0.2658, -1.012), (0.1994, -0.8467, -1.404), (0.1994, -0.9898, -1.387), (0.1994, -1.074, -1.042), (0.1994, -1.002, -0.9533), (0.1994, -0.9014, -0.987), (0.1994, -0.5015, -0.7639), (0.1994, -0.5015, -0.2167), (0.1994, -0.4047, 0.3094), (0.1994, -0.06378, 0.3094), (0.1994, 0.01199, 0.4547), (0.1994, 0.3325, 0.4547), (0.1994, -0.2149, -0.3138), (0.1994, -0.7562, -1.343), (0.1994, -0.2142, -0.6605), (0.1994, -0.319, -0.6915), (0.1994, -0.3238, -0.2831), (0.1994, -0.2342, 0.3094), (0.1994, -0.3857, -1.093), (0.1994, 0.1239, -1.212), (0.1994, 0.1723, 0.4547), (0.1994, 0.1344, 0.2955), (0.1994, 0.1307, -0.2205), (0.1994, 0.1267, -0.7873), (0.1994, 0.3325, -0.2259), (0.1994, 0.3325, 0.2817), (0.1994, 0.3325, -0.7919), (0.1994, -0.4347, -0.3167), (0.1994, -0.4347, -0.658), (0.1994, -0.07907, -0.7826), (0.1994, -0.07112, -0.2151), (0.1994, -0.2863, -0.2159), (0.1994, -0.2903, -0.7733), (-0.1994, -0.7204, -3.147), (-0.1994, -0.08482, -1.193), (-0.1994, 0.3325, -0.2259), (-0.1994, 0.3325, 0.2817), (-0.1994, 0.3325, -1.231), (-0.1994, 0.3115, -3.223), (-0.1994, -0.2171, -3.252), (-0.1994, 0.1344, 0.2955), (-0.1994, -0.06378, 0.3094), (-0.1994, -0.07112, -0.2151), (-0.1994, -0.2658, -1.012), (-0.1994, -0.7562, -1.343), (-0.1994, -0.8467, -1.404), (-0.1994, -0.9898, -1.387), (-0.1994, -1.074, -1.042), (-0.1994, -1.002, -0.9533), (-0.1994, -0.9014, -0.987), (-0.1994, -0.5015, -0.7639), (-0.1994, -0.4347, -0.658), (-0.1994, -0.4347, -0.3167), (-0.1994, -0.2342, 0.3094), (-0.1994, 0.01199, 0.4547), (-0.1994, 0.1723, 0.4547), (-0.1994, 0.3325, 0.4547), (-0.1994, 0.1239, -1.212), (-0.1994, -0.5015, -0.2167), (-0.1994, -0.4047, 0.3094), (-0.1994, -0.07907, -0.7826), (-0.1994, 0.3325, -0.7919), (-0.1994, 0.1307, -0.2205), (-0.1994, -0.2863, -0.2159), (-0.1994, -0.3857, -1.093), (-0.1994, -0.2903, -0.7733), (-0.1994, 0.1267, -0.7873), (-0.1994, -0.2142, -0.6605), (-0.1994, -0.2149, -0.3138), (-0.1994, -0.3238, -0.2831), (-0.1994, -0.319, -0.6915), (0.1221, -0.5015, -0.2167), (0.1221, -1.065, -0.1367), (0.1221, -1.368, -0.03668), (0.1221, -1.234, 0.4609), (0.1221, -0.9534, 0.3777), (0.1221, -0.4047, 0.3094), (0.1221, -0.7897, -0.1966), (0.1221, -0.6889, 0.3296), (-0.1221, -0.7897, -0.1966), (-0.1221, -1.065, -0.1367), (-0.1221, -1.368, -0.03668), (-0.1221, -1.234, 0.4609), (-0.1221, -0.9534, 0.3777), (-0.1221, -0.6889, 0.3296), (-0.1221, -0.4047, 0.3094), (-0.1221, -0.5015, -0.2167), (0.1316, 0.3325, -1.231), (0.1316, 0.4416, 0.2817), (0.1316, 0.3325, 0.4547), (0.1316, 0.4416, -0.2259), (0.1316, 0.4416, -0.7919), (0.1316, 0.7841, -0.677), (0.1316, 0.7145, 0.2398), (0.1316, 0.6066, 0.4171), (0.1316, 0.7527, -0.2639), (0.1316, 0.7271, -0.8682), (0.1316, 0.3325, -0.2259), (0.1316, 0.3325, 0.2817), (0.1316, 0.3325, -0.7919), (0.1316, 0.4416, 0.3297), (0.1316, 0.6312, -0.8083), (0.1316, 0.4416, -0.9827), (0.1316, 0.6739, -0.6652), (0.1316, 0.644, -0.2722), (0.1316, 0.6077, 0.2055), (0.1316, 0.5404, 0.3162), (-0.1316, 0.3325, -0.2259), (-0.1316, 0.3325, 0.2817), (-0.1316, 0.3325, 0.4547), (-0.1316, 0.3325, -0.7919), (-0.1316, 0.3325, -1.231), (-0.1316, 0.6312, -0.8083), (-0.1316, 0.6739, -0.6652), (-0.1316, 0.644, -0.2722), (-0.1316, 0.6077, 0.2055), (-0.1316, 0.5404, 0.3162), (-0.1316, 0.4416, 0.3297), (-0.1316, 0.4416, -0.9827), (-0.1316, 0.4416, -0.2259), (-0.1316, 0.4416, 0.2817), (-0.1316, 0.4416, -0.7919), (-0.1316, 0.7271, -0.8682), (-0.1316, 0.7841, -0.677), (-0.1316, 0.7527, -0.2639), (-0.1316, 0.7145, 0.2398), (-0.1316, 0.6066, 0.4171), (0.1868, 0.03186, 3.539), (0.1868, 0.4391, 3.539), (0.1868, 0.03186, 3.153), (0.1868, 0.4391, 3.153), (0.1868, 0.7737, 3.376), (0.1868, 0.7878, 3.49), (0.1868, 0.03186, 3.246), (0.1868, 0.03186, 3.446), (0.1868, 0.7784, 3.414), (0.1868, 0.7831, 3.452), (0.1868, 0.1672, 3.539), (0.1868, 0.1672, 3.153), (0.1868, 0.1672, 3.41), (0.1868, 0.1672, 3.282), (0.1868, 0.6064, 3.265), (0.1868, 0.6135, 3.514), (0.1868, 0.6111, 3.431), (0.1868, 0.6087, 3.348), (0.1868, 0.2417, 3.464), (0.1868, 0.4339, 3.464), (0.1868, 0.4165, 3.228), (0.1868, 0.5343, 3.35), (0.1868, 0.2417, 3.228), (0.1868, 0.2417, 3.41), (0.1868, 0.2417, 3.282), (0.1868, 0.533, 3.305), (0.1868, 0.5372, 3.45), (0.1868, 0.5367, 3.433), (0.1868, 0.04095, 3.611), (0.1868, 0.1131, 3.611), (-0.1868, 0.03186, 3.446), (-0.1868, 0.03186, 3.539), (-0.1868, 0.2417, 3.464), (-0.1868, 0.4339, 3.464), (-0.1868, 0.1672, 3.153), (-0.1868, 0.03186, 3.153), (-0.1868, 0.6064, 3.265), (-0.1868, 0.7737, 3.376), (-0.1868, 0.7831, 3.452), (-0.1868, 0.7878, 3.49), (-0.1868, 0.6135, 3.514), (-0.1868, 0.03186, 3.246), (-0.1868, 0.7784, 3.414), (-0.1868, 0.1672, 3.41), (-0.1868, 0.1672, 3.282), (-0.1868, 0.1672, 3.539), (-0.1868, 0.4165, 3.228), (-0.1868, 0.2417, 3.228), (-0.1868, 0.2417, 3.41), (-0.1868, 0.2417, 3.282), (-0.1868, 0.533, 3.305), (-0.1868, 0.5372, 3.45), (-0.1868, 0.6111, 3.431), (-0.1868, 0.6087, 3.348), (-0.1868, 0.4391, 3.539), (-0.1868, 0.4391, 3.153), (-0.1868, 0.5343, 3.35), (-0.1868, 0.5367, 3.433), (-0.1868, 0.04095, 3.611), (-0.1868, 0.1131, 3.611), (-1.618e-08, 0.4782, 0.6872), (-1.618e-08, 0.416, 3.151), (0.1938, 0.398, 0.6872), (0.1219, 0.3654, 3.151), (0.2741, 0.2042, 0.6872), (0.1724, 0.2435, 3.151), (0.1938, 0.01037, 0.6872), (0.1219, 0.1216, 3.151), (-1.618e-08, -0.0699, 0.6872), (-1.618e-08, 0.0711, 3.151), (-0.1938, 0.01037, 0.6872), (-0.1219, 0.1216, 3.151), (-0.2741, 0.2042, 0.6872), (-0.1724, 0.2435, 3.151), (-0.1938, 0.398, 0.6872), (-0.1219, 0.3654, 3.151), (-1.618e-08, 0.3862, 0.5928), (0.1287, 0.3329, 0.5928), (0.182, 0.2042, 0.5928), (0.1287, 0.07545, 0.5928), (-1.618e-08, 0.02213, 0.5928), (-0.1287, 0.07545, 0.5928), (-0.182, 0.2042, 0.5928), (-0.1287, 0.3329, 0.5928), (-1.618e-08, 0.3862, 0.3566), (0.1287, 0.3329, 0.3566), (0.182, 0.2042, 0.3566), (0.1287, 0.07545, 0.3566), (-1.618e-08, 0.02213, 0.3566), (-0.1287, 0.07545, 0.3566), (-0.182, 0.2042, 0.3566), (-0.1287, 0.3329, 0.3566)], [], [(0, 1, 3, 2), (2, 3, 5, 4), (4, 5, 7, 6), (6, 7, 9, 8), (8, 9, 11, 10), (10, 11, 13, 12), (1, 15, 23, 17), (12, 13, 15, 14), (14, 15, 1, 0), (0, 2, 4, 6, 8, 10, 12, 14), (23, 22, 30, 31), (3, 1, 17, 16), (7, 5, 18, 19), (13, 11, 21, 22), (9, 7, 19, 20), (15, 13, 22, 23), (5, 3, 16, 18), (11, 9, 20, 21), (24, 25, 31, 30, 29, 28, 27, 26), (21, 20, 28, 29), (19, 18, 26, 27), (16, 17, 25, 24), (17, 23, 31, 25), (22, 21, 29, 30), (20, 19, 27, 28), (18, 16, 24, 26), (32, 34, 36, 56), (35, 33, 56, 36), (33, 63, 60, 56), (60, 66, 32, 56), (66, 69, 37, 32), (37, 69, 43, 55), (68, 54, 45, 44), (54, 68, 67, 46), (66, 60, 59, 67), (67, 59, 58, 46), (58, 59, 61, 62), (61, 59, 60, 63), (48, 57, 58, 62), (47, 46, 58, 57), (55, 43, 42, 50), (42, 41, 38, 50), (40, 39, 38, 41), (64, 44, 43, 65), (51, 66, 67, 49), (49, 67, 68, 53), (52, 69, 66, 51), (65, 43, 69, 52), (53, 68, 44, 64), (71, 94, 76, 70), (75, 76, 94, 74), (74, 94, 103, 98), (103, 94, 71, 97), (97, 71, 80, 102), (80, 101, 87, 102), (100, 95, 96, 90), (90, 78, 79, 100), (97, 79, 99, 103), (79, 78, 77, 99), (77, 73, 72, 99), (72, 98, 103, 99), (93, 73, 77, 92), (91, 92, 77, 78), (101, 81, 86, 87), (86, 81, 82, 85), (84, 85, 82, 83), (89, 88, 87, 95), (104, 105, 79, 97), (105, 106, 100, 79), (107, 104, 97, 102), (88, 107, 102, 87), (106, 89, 95, 100), (32, 37, 80, 71), (50, 38, 82, 81), (45, 54, 90, 96), (61, 63, 98, 72), (43, 44, 95, 87), (38, 39, 83, 82), (51, 49, 105, 104), (39, 40, 84, 83), (37, 55, 101, 80), (49, 53, 106, 105), (40, 41, 85, 84), (52, 51, 104, 107), (41, 42, 86, 85), (55, 50, 81, 101), (65, 52, 107, 88), (42, 43, 87, 86), (34, 32, 71, 70), (53, 64, 89, 106), (64, 65, 88, 89), (47, 57, 92, 91), (62, 61, 72, 73), (54, 46, 78, 90), (33, 35, 75, 74), (46, 47, 91, 78), (36, 34, 70, 76), (63, 33, 74, 98), (57, 48, 93, 92), (48, 62, 73, 93), (35, 36, 76, 75), (44, 45, 96, 95), (113, 115, 114, 108), (115, 112, 109, 114), (111, 110, 109, 112), (122, 123, 116, 121), (121, 116, 117, 120), (119, 120, 117, 118), (110, 111, 119, 118), (114, 109, 117, 116), (108, 114, 116, 123), (113, 108, 123, 122), (111, 112, 120, 119), (109, 110, 118, 117), (112, 115, 121, 120), (115, 113, 122, 121), (125, 135, 134, 127), (137, 126, 135, 125), (127, 134, 136, 128), (128, 136, 124, 139), (138, 133, 129, 140), (141, 132, 130, 142), (142, 130, 131, 143), (143, 131, 126, 137), (140, 129, 132, 141), (139, 124, 133, 138), (157, 156, 144, 145), (154, 157, 145, 146), (156, 158, 147, 144), (158, 155, 148, 147), (149, 150, 160, 159), (151, 152, 162, 161), (152, 153, 163, 162), (153, 154, 146, 163), (150, 151, 161, 160), (155, 149, 159, 148), (124, 136, 147, 148), (132, 129, 160, 161), (137, 125, 157, 154), (138, 140, 150, 149), (133, 124, 148, 159), (127, 128, 158, 156), (141, 142, 152, 151), (128, 139, 155, 158), (142, 143, 153, 152), (129, 133, 159, 160), (143, 137, 154, 153), (134, 135, 145, 144), (130, 132, 161, 162), (140, 141, 151, 150), (135, 126, 146, 145), (131, 130, 162, 163), (139, 138, 149, 155), (136, 134, 144, 147), (126, 131, 163, 146), (125, 127, 156, 157), (164, 171, 176, 174), (170, 166, 175, 177), (173, 180, 181, 172), (169, 179, 180, 173), (172, 181, 178, 168), (183, 165, 174, 182), (186, 175, 167, 184), (187, 176, 177, 188), (182, 174, 176, 187), (188, 177, 175, 186), (184, 167, 178, 189), (190, 179, 165, 183), (185, 181, 180, 191), (191, 180, 179, 190), (189, 178, 181, 185), (174, 193, 192, 164), (195, 209, 207, 194), (205, 208, 198, 199), (202, 206, 217, 216), (203, 202, 216, 204), (206, 201, 200, 217), (197, 196, 209, 218), (211, 210, 219, 198), (212, 213, 208, 207), (196, 212, 207, 209), (213, 211, 198, 208), (210, 214, 200, 219), (215, 197, 218, 204), (220, 221, 216, 217), (221, 215, 204, 216), (214, 220, 217, 200), (209, 195, 222, 223), (183, 182, 196, 197), (178, 167, 219, 200), (175, 166, 199, 198), (165, 179, 204, 218), (184, 189, 214, 210), (192, 193, 223, 222), (168, 178, 200, 201), (185, 191, 221, 220), (190, 183, 197, 215), (193, 174, 209, 223), (169, 173, 202, 203), (191, 190, 215, 221), (164, 192, 222, 195), (179, 169, 203, 204), (189, 185, 220, 214), (166, 170, 205, 199), (172, 168, 201, 206), (173, 172, 206, 202), (176, 171, 194, 207), (174, 165, 218, 209), (170, 177, 208, 205), (167, 175, 198, 219), (177, 176, 207, 208), (186, 184, 210, 211), (182, 187, 212, 196), (187, 188, 213, 212), (171, 164, 195, 194), (188, 186, 211, 213), (224, 225, 227, 226), (226, 227, 229, 228), (228, 229, 231, 230), (230, 231, 233, 232), (232, 233, 235, 234), (234, 235, 237, 236), (227, 225, 239, 237, 235, 233, 231, 229), (236, 237, 239, 238), (238, 239, 225, 224), (230, 232, 244, 243), (246, 247, 255, 254), (236, 238, 247, 246), (226, 228, 242, 241), (232, 234, 245, 244), (238, 224, 240, 247), (224, 226, 241, 240), (228, 230, 243, 242), (234, 236, 246, 245), (248, 249, 250, 251, 252, 253, 254, 255), (244, 245, 253, 252), (242, 243, 251, 250), (240, 241, 249, 248), (247, 240, 248, 255), (245, 246, 254, 253), (243, 244, 252, 251), (241, 242, 250, 249)])
me_m16.polygons.foreach_set('material_index', [1, 1, 1, 1, 1, 1, 1, 1, 1, 1, 1, 1, 1, 1, 1, 1, 1, 1, 1, 1, 1, 1, 1, 1, 1, 1, 1, 1, 1, 1, 1, 1, 1, 1, 1, 1, 1, 1, 1, 1, 1, 1, 1, 1, 1, 1, 1, 1, 1, 1, 1, 1, 1, 1, 1, 1, 1, 1, 1, 1, 1, 1, 1, 1, 1, 1, 1, 1, 1, 1, 1, 1, 1, 1, 1, 1, 1, 1, 1, 1, 1, 1, 1, 1, 1, 1, 1, 1, 1, 1, 1, 1, 1, 1, 1, 1, 1, 1, 1, 1, 1, 1, 0, 0, 0, 0, 0, 0, 0, 0, 0, 0, 0, 0, 0, 0, 1, 1, 1, 1, 1, 1, 1, 1, 1, 1, 1, 1, 1, 1, 1, 1, 1, 1, 1, 1, 1, 1, 1, 1, 1, 1, 1, 1, 1, 1, 1, 1, 1, 1, 1, 1, 1, 1, 1, 1, 1, 1, 1, 1, 1, 1, 1, 1, 1, 1, 1, 1, 1, 1, 1, 1, 1, 1, 1, 1, 1, 1, 1, 1, 1, 1, 1, 1, 1, 1, 1, 1, 1, 1, 1, 1, 1, 1, 1, 1, 1, 1, 1, 1, 1, 1, 1, 1, 1, 1, 1, 1, 1, 1, 1, 1, 1, 1, 1, 1, 1, 1, 1, 1, 1, 1, 1, 1, 1, 1, 1, 1, 1, 1, 1, 1, 1, 1, 1, 1, 1, 1, 1, 1, 1, 1])
_uv = me_m16.uv_layers.new(name='UVMap')
_uv.uv.foreach_set('vector', [1.0, 0.5, 1.0, 1.0, 0.875, 1.0, 0.875, 0.5, 0.875, 0.5, 0.875, 1.0, 0.75, 1.0, 0.75, 0.5, 0.75, 0.5, 0.75, 1.0, 0.625, 1.0, 0.625, 0.5, 0.625, 0.5, 0.625, 1.0, 0.5, 1.0, 0.5, 0.5, 0.5, 0.5, 0.5, 1.0, 0.375, 1.0, 0.375, 0.5, 0.375, 0.5, 0.375, 1.0, 0.25, 1.0, 0.25, 0.5, 0.0, 1.0, 0.125, 1.0, 0.125, 1.0, 0.0, 1.0, 0.25, 0.5, 0.25, 1.0, 0.125, 1.0, 0.125, 0.5, 0.125, 0.5, 0.125, 1.0, 0.0, 1.0, 0.0, 0.5, 0.75, 0.49, 0.9197, 0.4197, 0.99, 0.25, 0.9197, 0.08029, 0.75, 0.01, 0.5803, 0.08029, 0.51, 0.25, 0.5803, 0.4197, 0.125, 1.0, 0.25, 1.0, 0.25, 1.0, 0.125, 1.0, 0.875, 1.0, 1.0, 1.0, 1.0, 1.0, 0.875, 1.0, 0.625, 1.0, 0.75, 1.0, 0.75, 1.0, 0.625, 1.0, 0.25, 1.0, 0.375, 1.0, 0.375, 1.0, 0.25, 1.0, 0.5, 1.0, 0.625, 1.0, 0.625, 1.0, 0.5, 1.0, 0.125, 1.0, 0.25, 1.0, 0.25, 1.0, 0.125, 1.0, 0.75, 1.0, 0.875, 1.0, 0.875, 1.0, 0.75, 1.0, 0.375, 1.0, 0.5, 1.0, 0.5, 1.0, 0.375, 1.0, 0.4197, 0.4197, 0.25, 0.49, 0.08029, 0.4197, 0.01, 0.25, 0.08029, 0.08029, 0.25, 0.01, 0.4197, 0.08029, 0.49, 0.25, 0.375, 1.0, 0.5, 1.0, 0.5, 1.0, 0.375, 1.0, 0.625, 1.0, 0.75, 1.0, 0.75, 1.0, 0.625, 1.0, 0.875, 1.0, 1.0, 1.0, 1.0, 1.0, 0.875, 1.0, 0.0, 1.0, 0.125, 1.0, 0.125, 1.0, 0.0, 1.0, 0.25, 1.0, 0.375, 1.0, 0.375, 1.0, 0.25, 1.0, 0.5, 1.0, 0.625, 1.0, 0.625, 1.0, 0.5, 1.0, 0.75, 1.0, 0.875, 1.0, 0.875, 1.0, 0.75, 1.0, 0.0, 0.0, 0.0, 0.0, 0.0, 0.0, 0.0, 0.0, 0.0, 0.0, 0.0, 0.0, 0.0, 0.0, 0.0, 0.0, 0.0, 0.0, 0.0, 0.0, 0.0, 0.0, 0.0, 0.0, 0.0, 0.0, 0.0, 0.0, 0.0, 0.0, 0.0, 0.0, 0.0, 0.0, 0.0, 0.0, 0.0, 0.0, 0.0, 0.0, 0.0, 0.0, 0.0, 0.0, 0.0, 0.0, 0.0, 0.0, 0.0, 0.0, 0.0, 0.0, 0.0, 0.0, 0.0, 0.0, 0.0, 0.0, 0.0, 0.0, 0.0, 0.0, 0.0, 0.0, 0.0, 0.0, 0.0, 0.0, 0.0, 0.0, 0.0, 0.0, 0.0, 0.0, 0.0, 0.0, 0.0, 0.0, 0.0, 0.0, 0.0, 0.0, 0.0, 0.0, 0.0, 0.0, 0.0, 0.0, 0.0, 0.0, 0.0, 0.0, 0.0, 0.0, 0.0, 0.0, 0.0, 0.0, 0.0, 0.0, 0.0, 0.0, 0.0, 0.0, 0.0, 0.0, 0.0, 0.0, 0.0, 0.0, 0.0, 0.0, 0.0, 0.0, 0.0, 0.0, 0.0, 0.0, 0.0, 0.0, 0.0, 0.0, 0.0, 0.0, 0.0, 0.0, 0.0, 0.0, 0.0, 0.0, 0.0, 0.0, 0.0, 0.0, 0.0, 0.0, 0.0, 0.0, 0.0, 0.0, 0.0, 0.0, 0.0, 0.0, 0.0, 0.0, 0.0, 0.0, 0.0, 0.0, 0.0, 0.0, 0.0, 0.0, 0.0, 0.0, 0.0, 0.0, 0.0, 0.0, 0.0, 0.0, 0.0, 0.0, 0.0, 0.0, 0.0, 0.0, 0.0, 0.0, 0.0, 0.0, 0.0, 0.0, 0.0, 0.0, 0.0, 0.0, 0.0, 0.0, 0.0, 0.0, 0.0, 0.0, 0.0, 0.0, 0.0, 0.0, 0.0, 0.0, 0.0, 0.0, 0.0, 0.0, 0.0, 0.0, 0.0, 0.0, 0.0, 0.0, 0.0, 0.0, 0.0, 0.0, 0.0, 0.0, 0.0, 0.0, 0.0, 0.0, 0.0, 0.0, 0.0, 0.0, 0.0, 0.0, 0.0, 0.0, 0.0, 0.0, 0.0, 0.0, 0.0, 0.0, 0.0, 0.0, 0.0, 0.0, 0.0, 0.0, 0.0, 0.0, 0.0, 0.0, 0.0, 0.0, 0.0, 0.0, 0.0, 0.0, 0.0, 0.0, 0.0, 0.0, 0.0, 0.0, 0.0, 0.0, 0.0, 0.0, 0.0, 0.0, 0.0, 0.0, 0.0, 0.0, 0.0, 0.0, 0.0, 0.0, 0.0, 0.0, 0.0, 0.0, 0.0, 0.0, 0.0, 0.0, 0.0, 0.0, 0.0, 0.0, 0.0, 0.0, 0.0, 0.0, 0.0, 0.0, 0.0, 0.0, 0.0, 0.0, 0.0, 0.0, 0.0, 0.0, 0.0, 0.0, 0.0, 0.0, 0.0, 0.0, 0.0, 0.0, 0.0, 0.0, 0.0, 0.0, 0.0, 0.0, 0.0, 0.0, 0.0, 0.0, 0.0, 0.0, 0.0, 0.0, 0.0, 0.0, 0.0, 0.0, 0.0, 0.0, 0.0, 0.0, 0.0, 0.0, 0.0, 0.0, 0.0, 0.0, 0.0, 0.0, 0.0, 0.0, 0.0, 0.0, 0.0, 0.0, 0.0, 0.0, 0.0, 0.0, 0.0, 0.0, 0.0, 0.0, 0.0, 0.0, 0.0, 0.0, 0.0, 0.0, 0.0, 0.0, 0.0, 0.0, 0.0, 0.0, 0.0, 0.0, 0.0, 0.0, 0.0, 0.0, 0.0, 0.0, 0.0, 0.0, 0.0, 0.0, 0.0, 0.0, 0.0, 0.0, 0.0, 0.0, 0.0, 0.0, 0.0, 0.0, 0.0, 0.0, 0.0, 0.0, 0.0, 0.0, 0.0, 0.0, 0.0, 0.0, 0.0, 0.0, 0.0, 0.0, 0.0, 0.0, 0.0, 0.0, 0.0, 0.0, 0.0, 0.0, 0.0, 0.0, 0.0, 0.0, 0.0, 0.0, 0.0, 0.0, 0.0, 0.0, 0.0, 0.0, 0.0, 0.0, 0.0, 0.0, 0.0, 0.0, 0.0, 0.0, 0.0, 0.0, 0.0, 0.0, 0.0, 0.0, 0.0, 0.0, 0.0, 0.0, 0.0, 0.0, 0.0, 0.0, 0.0, 0.0, 0.0, 0.0, 0.0, 0.0, 0.0, 0.0, 0.0, 0.0, 0.0, 0.0, 0.0, 0.0, 0.0, 0.0, 0.0, 0.0, 0.0, 0.0, 0.0, 0.0, 0.0, 0.0, 0.0, 0.0, 0.0, 0.0, 0.0, 0.0, 0.0, 0.0, 0.0, 0.0, 0.0, 0.0, 0.0, 0.0, 0.0, 0.0, 0.0, 0.0, 0.0, 0.0, 0.0, 0.0, 0.0, 0.0, 0.0, 0.0, 0.0, 0.0, 0.0, 0.0, 0.0, 0.0, 0.0, 0.0, 0.0, 0.0, 0.0, 0.0, 0.0, 0.0, 0.0, 0.0, 0.0, 0.0, 0.0, 0.0, 0.0, 0.0, 0.0, 0.0, 0.0, 0.0, 0.0, 0.0, 0.0, 0.0, 0.0, 0.0, 0.0, 0.0, 0.0, 0.0, 0.0, 0.0, 0.0, 0.0, 0.0, 0.0, 0.0, 0.0, 0.0, 0.0, 0.0, 0.0, 0.0, 0.0, 0.0, 0.0, 0.0, 0.0, 0.0, 0.0, 0.0, 0.0, 0.0, 0.0, 0.0, 0.0, 0.0, 0.0, 0.0, 0.0, 0.0, 0.0, 0.0, 0.0, 0.0, 0.0, 0.0, 0.0, 0.0, 0.0, 0.0, 0.0, 0.0, 0.0, 0.0, 0.0, 0.0, 0.0, 0.0, 0.0, 0.0, 0.0, 0.0, 0.0, 0.0, 0.0, 0.0, 0.0, 0.0, 0.0, 0.0, 0.0, 0.0, 0.0, 0.0, 0.0, 0.0, 0.0, 0.0, 0.0, 0.0, 0.0, 0.0, 0.0, 0.0, 0.0, 0.0, 0.0, 0.0, 0.0, 0.0, 0.0, 0.0, 0.0, 0.0, 0.0, 0.0, 0.0, 0.0, 0.0, 0.0, 0.0, 0.0, 0.0, 0.0, 0.0, 0.0, 0.0, 0.0, 0.0, 0.0, 0.0, 0.0, 0.0, 0.0, 0.0, 0.0, 0.0, 0.0, 0.0, 0.0, 0.0, 0.0, 0.0, 0.0, 0.0, 0.0, 0.0, 0.0, 0.0, 0.0, 0.0, 0.0, 0.0, 0.0, 0.0, 0.0, 0.0, 0.0, 0.0, 0.0, 0.0, 0.0, 0.0, 0.0, 0.0, 0.0, 0.0, 0.0, 0.0, 0.0, 0.0, 0.0, 0.0, 0.0, 0.0, 0.0, 0.0, 0.0, 0.0, 0.0, 0.0, 0.0, 0.0, 0.0, 0.0, 0.0, 0.0, 0.0, 0.0, 0.0, 0.0, 0.0, 0.0, 0.0, 0.0, 0.0, 0.0, 0.0, 0.0, 0.0, 0.0, 0.0, 0.0, 0.0, 0.0, 0.0, 0.0, 0.0, 0.0, 0.0, 0.0, 0.0, 0.0, 0.0, 0.0, 0.0, 0.0, 0.0, 0.0, 0.0, 0.0, 0.0, 0.0, 0.0, 0.0, 0.0, 0.0, 0.0, 0.0, 0.0, 0.0, 0.0, 0.0, 0.0, 0.0, 0.0, 0.0, 0.0, 0.0, 0.0, 0.0, 0.0, 0.0, 0.0, 0.0, 0.0, 0.0, 0.0, 0.0, 0.0, 0.0, 0.0, 0.0, 0.0, 0.0, 0.0, 0.0, 0.0, 0.0, 0.0, 0.0, 0.0, 0.0, 0.0, 0.0, 0.0, 0.0, 0.0, 0.0, 0.0, 0.0, 0.0, 0.0, 0.0, 0.0, 0.0, 0.0, 0.0, 0.0, 0.0, 0.0, 0.0, 0.0, 0.0, 0.0, 0.0, 0.0, 0.0, 0.0, 0.0, 0.0, 0.0, 0.0, 0.0, 0.0, 0.0, 0.0, 0.0, 0.0, 0.0, 0.0, 0.0, 0.0, 0.0, 0.0, 0.0, 0.0, 0.0, 0.0, 0.0, 0.0, 0.0, 0.0, 0.0, 0.0, 0.0, 0.0, 0.0, 0.0, 0.0, 0.0, 0.0, 0.0, 0.0, 0.0, 0.0, 0.0, 0.0, 0.0, 0.0, 0.0, 0.0, 0.0, 0.0, 0.0, 0.0, 0.0, 0.0, 0.0, 0.0, 0.0, 0.0, 0.0, 0.0, 0.0, 0.0, 0.0, 0.0, 0.0, 0.0, 0.0, 0.0, 0.0, 0.0, 0.0, 0.0, 0.0, 0.0, 0.0, 0.0, 0.0, 0.0, 0.0, 0.0, 0.0, 0.0, 0.0, 0.0, 0.0, 0.0, 0.0, 0.0, 0.0, 0.0, 0.0, 0.0, 0.0, 0.0, 0.0, 0.0, 0.0, 0.0, 0.0, 0.0, 0.0, 0.0, 0.0, 0.0, 0.0, 0.0, 0.0, 0.0, 0.0, 0.0, 0.0, 0.0, 0.0, 0.0, 0.0, 0.0, 0.0, 0.0, 0.0, 0.0, 0.0, 0.0, 0.0, 0.0, 0.0, 0.0, 0.0, 0.0, 0.0, 0.0, 0.0, 0.0, 0.0, 0.0, 0.0, 0.0, 0.0, 0.0, 0.0, 0.0, 0.0, 0.0, 0.0, 0.0, 0.0, 0.0, 0.0, 0.0, 0.0, 0.0, 0.0, 0.0, 0.0, 0.0, 0.0, 0.0, 0.0, 0.0, 0.0, 0.0, 0.0, 0.0, 0.0, 0.0, 0.0, 0.0, 0.0, 0.0, 0.0, 0.0, 0.0, 0.0, 0.0, 0.0, 0.0, 0.0, 0.0, 0.0, 0.0, 0.0, 0.0, 0.0, 0.0, 0.0, 0.0, 0.0, 0.0, 0.0, 0.0, 0.0, 0.0, 0.0, 0.0, 0.0, 0.0, 0.0, 0.0, 0.0, 0.0, 0.0, 0.0, 0.0, 0.0, 0.0, 0.0, 0.0, 0.0, 0.0, 0.0, 0.0, 0.0, 0.0, 0.0, 0.0, 0.0, 0.0, 0.0, 0.0, 0.0, 0.0, 0.0, 0.0, 0.0, 0.0, 0.0, 0.0, 0.0, 0.0, 0.0, 0.0, 0.0, 0.0, 0.0, 0.0, 0.0, 0.0, 0.0, 0.0, 0.0, 0.0, 0.0, 0.0, 0.0, 0.0, 0.0, 0.0, 0.0, 0.0, 0.0, 0.0, 0.0, 0.0, 0.0, 0.0, 0.0, 0.0, 0.0, 0.0, 0.0, 0.0, 0.0, 0.0, 0.0, 0.0, 0.0, 0.0, 0.0, 0.0, 0.0, 0.0, 0.0, 0.0, 0.0, 0.0, 0.3333, 0.3324, 0.3333, 0.3324, 0.0, 0.0, 0.6667, 0.0, 1.0, 0.3324, 1.0, 0.3324, 0.6667, 0.0, 0.0, 0.5, 0.1667, 0.5, 0.3333, 0.0, 0.0, 0.0, 0.0, 0.5, 0.0, 0.5, 0.1667, 0.0, 0.0, 0.0, 0.0, 0.5, 0.3333, 0.5, 0.5, 0.0, 0.0, 1.015, 0.1958, 1.0, 0.0, 0.3324, 0.0, 0.5152, 0.1931, 0.5152, 0.8069, 0.3324, 1.0, 1.0, 1.0, 1.067, 0.8333, 0.5152, 0.3333, 0.3324, 0.3333, 0.3324, 0.6667, 0.5152, 0.6667, 0.5152, 0.1931, 0.3324, 0.0, 0.3324, 0.3333, 0.5152, 0.3333, 0.5152, 0.6667, 0.3324, 0.6667, 0.3324, 1.0, 0.5152, 0.8069, 1.067, 0.8333, 1.0, 1.0, 0.5, 0.5, 0.7224, 0.511, 0.716, 0.1741, 0.5, 0.0, 1.0, 0.0, 1.015, 0.1958, 0.7209, 0.4105, 0.5, 0.3333, 0.5, 0.1667, 0.7167, 0.2128, 0.7167, 0.2128, 0.5, 0.1667, 0.5, 0.0, 0.716, 0.1741, 0.7224, 0.511, 0.5, 0.5, 0.5, 0.3333, 0.7209, 0.4105, 0.3324, 0.0, 0.3324, 0.0, 0.0, 0.0, 0.0, 0.0, 0.0, 0.0, 0.3324, 0.0, 0.3324, 0.3333, 0.0, 0.3333, 0.0, 0.6667, 0.3324, 0.6667, 0.3324, 1.0, 0.0, 1.0, 0.0, 0.0, 0.0, 0.0, 0.5, 0.3333, 0.5, 0.1667, 0.0, 0.0, 0.0, 0.0, 0.5, 0.1667, 0.5, 0.0, 0.0, 0.0, 0.0, 0.0, 0.5, 0.5, 0.5, 0.3333, 1.015, 0.1958, 0.5152, 0.1931, 0.3324, 0.0, 1.0, 0.0, 0.5152, 0.8069, 1.067, 0.8333, 1.0, 1.0, 0.3324, 1.0, 0.5152, 0.3333, 0.5152, 0.6667, 0.3324, 0.6667, 0.3324, 0.3333, 0.5152, 0.1931, 0.5152, 0.3333, 0.3324, 0.3333, 0.3324, 0.0, 0.5152, 0.6667, 0.5152, 0.8069, 0.3324, 1.0, 0.3324, 0.6667, 1.067, 0.8333, 0.7224, 0.511, 0.5, 0.5, 1.0, 1.0, 0.716, 0.1741, 1.015, 0.1958, 1.0, 0.0, 0.5, 0.0, 0.7209, 0.4105, 0.7167, 0.2128, 0.5, 0.1667, 0.5, 0.3333, 0.7167, 0.2128, 0.716, 0.1741, 0.5, 0.0, 0.5, 0.1667, 0.7224, 0.511, 0.7209, 0.4105, 0.5, 0.3333, 0.5, 0.5, 0.3324, 0.0, 0.0, 0.0, 0.0, 0.0, 0.3324, 0.0, 1.015, 0.1958, 0.5152, 0.1931, 0.5152, 0.1931, 1.015, 0.1958, 0.5, 0.5, 1.0, 1.0, 1.0, 1.0, 0.5, 0.5, 0.3324, 1.0, 0.0, 1.0, 0.0, 1.0, 0.3324, 1.0, 1.0, 0.0, 0.5, 0.0, 0.5, 0.0, 1.0, 0.0, 1.067, 0.8333, 0.7224, 0.511, 0.7224, 0.511, 1.067, 0.8333, 0.0, 0.0, 0.3324, 0.0, 0.3324, 0.0, 0.0, 0.0, 0.0, 0.0, 0.5, 0.5, 0.5, 0.5, 0.0, 0.0, 0.7209, 0.4105, 0.7167, 0.2128, 0.7167, 0.2128, 0.7209, 0.4105, 0.716, 0.1741, 1.015, 0.1958, 1.015, 0.1958, 0.716, 0.1741, 0.3324, 0.0, 0.3324, 0.0, 0.3324, 0.0, 0.3324, 0.0, 0.0, 0.0, 0.0, 0.0, 0.0, 0.0, 0.0, 0.0, 0.7167, 0.2128, 0.716, 0.1741, 0.716, 0.1741, 0.7167, 0.2128, 0.0, 0.0, 0.0, 0.0, 0.0, 0.0, 0.0, 0.0, 0.5, 0.0, 0.0, 0.0, 0.0, 0.0, 0.5, 0.0, 0.7224, 0.511, 0.7209, 0.4105, 0.7209, 0.4105, 0.7224, 0.511, 0.0, 1.0, 0.0, 0.6667, 0.0, 0.6667, 0.0, 1.0, 0.0, 0.0, 0.0, 0.0, 0.0, 0.0, 0.0, 0.0, 0.0, 0.0, 0.0, 0.0, 0.0, 0.0, 0.0, 0.0, 0.3324, 0.3333, 0.0, 0.3333, 0.0, 0.3333, 0.3324, 0.3333, 0.3324, 0.0, 1.0, 0.0, 1.0, 0.0, 0.3324, 0.0, 0.0, 0.6667, 0.3324, 0.6667, 0.3324, 0.6667, 0.0, 0.6667, 1.0, 1.0, 0.3324, 1.0, 0.3324, 1.0, 1.0, 1.0, 0.3324, 0.6667, 0.3324, 0.3333, 0.3324, 0.3333, 0.3324, 0.6667, 0.5152, 0.8069, 1.067, 0.8333, 1.067, 0.8333, 0.5152, 0.8069, 0.5152, 0.1931, 0.5152, 0.3333, 0.5152, 0.3333, 0.5152, 0.1931, 0.5152, 0.3333, 0.5152, 0.6667, 0.5152, 0.6667, 0.5152, 0.3333, 0.0, 0.3333, 0.0, 0.0, 0.0, 0.0, 0.0, 0.3333, 0.5152, 0.6667, 0.5152, 0.8069, 0.5152, 0.8069, 0.5152, 0.6667, 1.0, 0.5, 1.0, 1.0, 0.875, 1.0, 0.875, 0.5, 0.875, 0.5, 0.875, 1.0, 0.75, 1.0, 0.75, 0.5, 0.75, 0.5, 0.75, 1.0, 0.625, 1.0, 0.625, 0.5, 0.625, 0.5, 0.625, 1.0, 0.5, 1.0, 0.5, 0.5, 0.5, 0.5, 0.5, 1.0, 0.375, 1.0, 0.375, 0.5, 0.375, 0.5, 0.375, 1.0, 0.25, 1.0, 0.25, 0.5, 0.4197, 0.4197, 0.25, 0.49, 0.08029, 0.4197, 0.01, 0.25, 0.08029, 0.08029, 0.25, 0.01, 0.4197, 0.08029, 0.49, 0.25, 0.25, 0.5, 0.25, 1.0, 0.125, 1.0, 0.125, 0.5, 0.125, 0.5, 0.125, 1.0, 0.0, 1.0, 0.0, 0.5, 0.625, 0.5, 0.5, 0.5, 0.5, 0.5, 0.625, 0.5, 0.25, 0.5, 0.125, 0.5, 0.125, 0.5, 0.25, 0.5, 0.25, 0.5, 0.125, 0.5, 0.125, 0.5, 0.25, 0.5, 0.875, 0.5, 0.75, 0.5, 0.75, 0.5, 0.875, 0.5, 0.5, 0.5, 0.375, 0.5, 0.375, 0.5, 0.5, 0.5, 0.125, 0.5, 0.0, 0.5, 0.0, 0.5, 0.125, 0.5, 1.0, 0.5, 0.875, 0.5, 0.875, 0.5, 1.0, 0.5, 0.75, 0.5, 0.625, 0.5, 0.625, 0.5, 0.75, 0.5, 0.375, 0.5, 0.25, 0.5, 0.25, 0.5, 0.375, 0.5, 0.75, 0.49, 0.9197, 0.4197, 0.99, 0.25, 0.9197, 0.08029, 0.75, 0.01, 0.5803, 0.08029, 0.51, 0.25, 0.5803, 0.4197, 0.5, 0.5, 0.375, 0.5, 0.375, 0.5, 0.5, 0.5, 0.75, 0.5, 0.625, 0.5, 0.625, 0.5, 0.75, 0.5, 1.0, 0.5, 0.875, 0.5, 0.875, 0.5, 1.0, 0.5, 0.125, 0.5, 0.0, 0.5, 0.0, 0.5, 0.125, 0.5, 0.375, 0.5, 0.25, 0.5, 0.25, 0.5, 0.375, 0.5, 0.625, 0.5, 0.5, 0.5, 0.5, 0.5, 0.625, 0.5, 0.875, 0.5, 0.75, 0.5, 0.75, 0.5, 0.875, 0.5])
me_m16.materials.append(mat_m16_metal_0)
me_m16.materials.append(mat_m16_metal_1)
me_m16.update()
me_gun_holder = bpy.data.meshes.new('gun holder')
me_gun_holder.from_pydata([(0.8646, 0.193, -0.1919), (0.8646, 0.193, 0.1919), (0.8646, -0.2026, -0.1919), (0.8646, -0.2163, 0.1919), (-0.7128, -0.09263, -0.1919), (-0.7128, -0.09263, 0.1919), (-0.7128, -0.3252, 0.1919), (-0.7128, -0.3175, -0.1919), (-0.5526, -0.293, -0.1919), (-0.5526, -0.03178, -0.1919), (-0.5526, -0.302, 0.1919), (-0.5526, -0.03178, 0.1919), (-0.8646, 0.2644, -0.1919), (-0.8646, 0.2644, 0.1919), (-0.7044, 0.3252, -0.1919), (-0.7044, 0.3252, 0.1919)], [], [(8, 10, 6, 7), (9, 8, 7, 4), (6, 5, 4, 7), (11, 9, 14, 15), (10, 11, 5, 6), (3, 1, 11, 10), (1, 0, 9, 11), (0, 2, 8, 9), (2, 3, 10, 8), (15, 14, 12, 13), (5, 11, 15, 13), (9, 4, 12, 14), (4, 5, 13, 12)])
_uv = me_gun_holder.uv_layers.new(name='UVMap')
_uv.uv.foreach_set('vector', [0.3084, 0.375, 0.3612, 0.375, 0.3612, 0.375, 0.3084, 0.375, 0.1967, 0.3569, 0.3084, 0.375, 0.3084, 0.375, 0.1967, 0.3569, 0.3612, 0.375, 0.2023, 0.335, 0.1967, 0.3569, 0.3084, 0.375, 0.2023, 0.335, 0.1967, 0.3569, 0.1967, 0.3569, 0.2023, 0.335, 0.3612, 0.375, 0.2023, 0.335, 0.2023, 0.335, 0.3612, 0.375, 0.3612, 0.375, 0.2023, 0.335, 0.2023, 0.335, 0.3612, 0.375, 0.2023, 0.335, 0.1967, 0.3569, 0.1967, 0.3569, 0.2023, 0.335, 0.1967, 0.3569, 0.3084, 0.375, 0.3084, 0.375, 0.1967, 0.3569, 0.3084, 0.375, 0.3612, 0.375, 0.3612, 0.375, 0.3084, 0.375, 0.2023, 0.335, 0.1967, 0.3569, 0.1967, 0.3569, 0.2023, 0.335, 0.2023, 0.335, 0.2023, 0.335, 0.2023, 0.335, 0.2023, 0.335, 0.1967, 0.3569, 0.1967, 0.3569, 0.1967, 0.3569, 0.1967, 0.3569, 0.1967, 0.3569, 0.2023, 0.335, 0.2023, 0.335, 0.1967, 0.3569])
me_gun_holder.materials.append(mat_metal)
me_gun_holder.update()
arm_armature = bpy.data.armatures.new('Armature')  # bones are not reproduced

# ---- objects
ob_car = bpy.data.objects.new('car', me_car)
ob_car_rig = bpy.data.objects.new('car rig', arm_armature)
ob_m16 = bpy.data.objects.new('m16', me_m16)
ob_gun_holder_a = bpy.data.objects.new('gun holder a', me_gun_holder)

# ---- transforms, parenting, visibility, modifiers, constraints
ob_car.parent = ob_car_rig
ob_car.matrix_parent_inverse = Matrix(((1.0, -0.0, 0.0, 1.192e-07), (-0.0, 1.0, -0.0, 1.389), (-0.0, 0.0, 1.0, -1.588), (-0.0, 0.0, -0.0, 1.0)))
ob_car.location = (-1.192e-07, -1.389, 1.588)
_vg = ob_car.vertex_groups.new(name='root')
_vg.add([144, 145, 146, 147, 148, 149, 150, 151, 152, 153, 154, 155, 156, 157, 158, 159, 160, 161, 162, 163, 164, 165, 166, 167, 168, 169, 170, 171, 172, 173, 174, 175, 176, 177, 178, 179, 180, 181, 182, 183, 184, 185, 186, 187, 188, 189, 190, 191, 192, 193, 194, 195, 196, 197, 198, 199, 200, 201, 202, 203, 204, 205, 206, 207, 208, 209, 210, 211, 212, 213, 214, 215, 216, 217, 218, 219, 220, 221, 222, 223, 224, 225, 226, 227, 228, 229, 230, 231, 232, 233, 234, 235, 236, 237, 238, 239, 240, 241, 242, 243, 244, 245, 246, 247, 248, 249, 250, 251, 252, 253, 254, 255, 256, 257, 258, 259, 260, 261, 262, 263, 264, 265, 266, 267, 268, 269, 270, 271, 272, 273, 274, 275, 276, 277, 278, 279, 280, 281, 282, 283, 284, 285, 286, 287, 288, 289, 290, 291, 292, 293, 294, 295, 296, 297, 298, 299, 300, 301, 302, 303, 304, 305, 306, 307, 308, 309, 310, 311, 312, 313, 314, 315, 316, 317, 318, 319, 320, 321, 322, 323, 324, 325, 326, 327, 328, 329, 330, 331, 332, 333, 334, 335, 336, 337, 338, 339, 340, 341, 342, 343, 344, 345, 346, 347, 348, 349, 350, 351, 352, 353, 354, 355, 356, 357, 358, 359, 360, 361, 362, 363, 364, 365, 366, 367, 368, 369, 370, 371, 372, 373, 374, 375, 376, 377, 378, 379, 380, 381, 382, 383, 384, 385], 1.0, 'REPLACE')
_vg = ob_car.vertex_groups.new(name='back wheels')
_vg.add([386, 387, 388, 389, 390, 391, 392, 393, 394, 395, 396, 397, 398, 399, 400, 401, 402, 403, 404, 405, 406, 407, 408, 409, 410, 411, 412, 413, 414, 415, 416, 417, 418, 419, 420, 421, 422, 423, 424, 425, 426, 427, 428, 429, 430, 431, 432, 433, 434, 435, 436, 437, 438, 439, 440, 441, 442, 443, 444, 445, 446, 447, 448, 449, 450, 451, 452, 453, 454, 455, 456, 457, 458, 459, 460, 461, 462, 463, 464, 465, 466, 467, 468, 469, 470, 471, 472, 473, 474, 475, 476, 477, 478, 479, 480, 481, 482, 483, 484, 485, 486, 487, 488, 489, 490, 491, 492, 493, 494, 495, 496, 497, 498, 499, 500, 501, 502, 503, 504, 505, 506, 507, 508, 509, 510, 511, 512, 513, 514, 515, 516, 517, 518, 519, 520, 521, 522, 523, 524, 525, 526, 527, 528, 529], 1.0, 'REPLACE')
_vg = ob_car.vertex_groups.new(name='front wheels')
_vg.add([0, 1, 2, 3, 4, 5, 6, 7, 8, 9, 10, 11, 12, 13, 14, 15, 16, 17, 18, 19, 20, 21, 22, 23, 24, 25, 26, 27, 28, 29, 30, 31, 32, 33, 34, 35, 36, 37, 38, 39, 40, 41, 42, 43, 44, 45, 46, 47, 48, 49, 50, 51, 52, 53, 54, 55, 56, 57, 58, 59, 60, 61, 62, 63, 64, 65, 66, 67, 68, 69, 70, 71, 72, 73, 74, 75, 76, 77, 78, 79, 80, 81, 82, 83, 84, 85, 86, 87, 88, 89, 90, 91, 92, 93, 94, 95, 96, 97, 98, 99, 100, 101, 102, 103, 104, 105, 106, 107, 108, 109, 110, 111, 112, 113, 114, 115, 116, 117, 118, 119, 120, 121, 122, 123, 124, 125, 126, 127, 128, 129, 130, 131, 132, 133, 134, 135, 136, 137, 138, 139, 140, 141, 142, 143], 1.0, 'REPLACE')
_m = ob_car.modifiers.new('Armature', 'ARMATURE')
_m.object = ob_car_rig
_m = ob_car.modifiers.new('Auto Smooth', 'NODES')
_m.node_group = ng_auto_smooth
_gi = [s.identifier for s in ng_auto_smooth.interface.items_tree if s.item_type == 'SOCKET' and s.in_out == 'INPUT']
_m[_gi[1]] = 0.8727  # Angle
ob_car_rig.location = (-2.384e-07, -2.384e-07, 0.0)
ob_car_rig.rotation_euler = (1.571, -0.0, 0.0)
ob_car_rig.show_in_front = True
ob_m16.location = (-2.125, -0.5811, 2.977)
ob_m16.rotation_euler = (1.571, -0.0, 0.0)
ob_gun_holder_a.location = (-1.763, 0.7794, 2.811)
ob_gun_holder_a.rotation_euler = (1.571, -0.0, 0.0)
_m = ob_gun_holder_a.modifiers.new('Auto Smooth', 'NODES')
_m.node_group = ng_auto_smooth
_gi = [s.identifier for s in ng_auto_smooth.interface.items_tree if s.item_type == 'SOCKET' and s.in_out == 'INPUT']
_m[_gi[1]] = 0.8727  # Angle

# ---- collection membership
scene.collection.objects.link(ob_car)
scene.collection.objects.link(ob_car_rig)
scene.collection.objects.link(ob_m16)
scene.collection.objects.link(ob_gun_holder_a)

# ---- scene / render settings (as saved in the file)
scene.frame_start = 1; scene.frame_end = 58; scene.frame_set(55)
scene.render.engine = 'BLENDER_EEVEE_NEXT'
scene.render.fps = 60
scene.cycles.sampling_pattern = 'TABULATED_SOBOL'
scene.cycles.use_light_tree = False
scene.view_settings.view_transform = 'Filmic'
bpy.context.view_layer.update()

# ---- added for rendering (the .blend has no active camera and no usable light): camera, sun
cam_auto = bpy.data.cameras.new('AutoCamera')
cam_auto.lens = 50.0
cam_auto.sensor_width = 36.0
cam_auto.clip_end = 1000.0
ob_auto_camera = bpy.data.objects.new('AutoCamera', cam_auto)
scene.collection.objects.link(ob_auto_camera)
ob_auto_camera.location = (10.9655, -14.0246, 11.3029)
ob_auto_camera.rotation_euler = (1.09748, -7.21219e-08, 0.694738)
scene.camera = ob_auto_camera
light_auto_sun = bpy.data.lights.new('AutoSun', 'SUN')
light_auto_sun.energy = 3.0
light_auto_sun.angle = 0.0523599
ob_auto_sun = bpy.data.objects.new('AutoSun', light_auto_sun)
scene.collection.objects.link(ob_auto_sun)
ob_auto_sun.rotation_euler = (0.872665, 0.174533, 0.523599)
bpy.context.view_layer.update()
